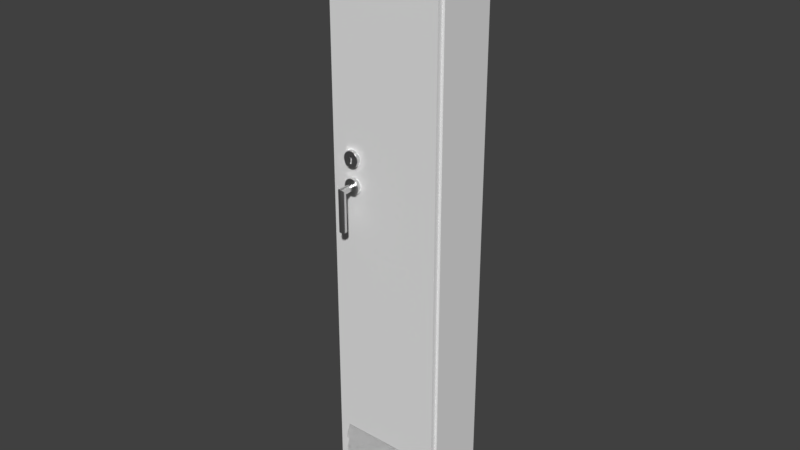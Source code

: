 # Source: locker_x1.blend  (saved by Blender 2.79.0; exported with 4.5.12 LTS)
import bpy
from mathutils import Matrix  # noqa: F401  (used for matrix-valued properties, if any)

bpy.ops.wm.read_factory_settings(use_empty=True)
scene = bpy.context.scene
scene.name = 'Scene'

# ---- collections
col_collection_1 = bpy.data.collections.new('Collection 1'); scene.collection.children.link(col_collection_1)

# ---- materials (node trees are filled in below, after node groups)
mat_material = bpy.data.materials.new('Material')
mat_material.alpha_threshold = 0.0
mat_material.use_transparent_shadow = False
mat_material.roughness = 0.5
mat_material.line_color = (0.0, 0.0, 0.0, 1.0)
mat_matdoorhandle = bpy.data.materials.new('matDoorHandle')
mat_matdoorhandle.alpha_threshold = 0.0
mat_matdoorhandle.use_transparent_shadow = False
mat_matdoorhandle.roughness = 0.5
mat_matdoorhandle_001 = bpy.data.materials.new('matDoorHandle.001')
mat_matdoorhandle_001.alpha_threshold = 0.0
mat_matdoorhandle_001.use_transparent_shadow = False
mat_matdoorhandle_001.roughness = 0.5

# ---- material node trees
mat_matdoorhandle.use_nodes = True; mat_matdoorhandle.node_tree.nodes.clear()
_N = mat_matdoorhandle.node_tree.nodes; _L = mat_matdoorhandle.node_tree.links
n0 = _N.new('ShaderNodeOutputMaterial'); n0.name = 'Material Output'; n0.location = (300, 300)
n1 = _N.new('ShaderNodeBsdfAnisotropic'); n1.name = 'Glossy BSDF'; n1.location = (10, 300)
n1.distribution = 'GGX'
n1.inputs[1].default_value = 0.2815
_L.new(n1.outputs[0], n0.inputs[0])
n0.is_active_output = True
mat_matdoorhandle_001.use_nodes = True; mat_matdoorhandle_001.node_tree.nodes.clear()
_N = mat_matdoorhandle_001.node_tree.nodes; _L = mat_matdoorhandle_001.node_tree.links
n0 = _N.new('ShaderNodeOutputMaterial'); n0.name = 'Material Output'; n0.location = (300, 300)
n1 = _N.new('ShaderNodeBsdfAnisotropic'); n1.name = 'Glossy BSDF'; n1.location = (10, 300)
n1.distribution = 'GGX'
n1.inputs[1].default_value = 0.2815
_L.new(n1.outputs[0], n0.inputs[0])
n0.is_active_output = True

# ---- world
world_world = bpy.data.worlds.new('World'); scene.world = world_world
world_world.color = (0.05088, 0.05088, 0.05088)
world_world.use_sun_shadow = False
world_world.sun_shadow_jitter_overblur = 0.0
world_world.cycles.sampling_method = 'MANUAL'

# ---- meshes
me_plane_010 = bpy.data.meshes.new('Plane.010')
me_plane_010.from_pydata([(-1.0, -1.0, 0.0), (1.0, -1.0, 0.0), (-1.0, 1.0, 0.0), (1.0, 1.0, 0.0), (-1.0, -1.0, 0.0), (1.0, -1.0, 0.0), (-1.0, 1.0, 0.0), (1.0, 1.0, 0.0), (-1.0, -1.0, 0.0), (1.0, -1.0, 0.0), (-1.0, 1.0, 0.0), (1.0, 1.0, 0.0), (-1.0, -1.0, 0.0), (1.0, -1.0, 0.0), (-1.0, 1.0, 0.0), (1.0, 1.0, 0.0), (-1.0, -1.0, 0.0), (1.0, -1.0, 0.0), (-1.0, 1.0, 0.0), (1.0, 1.0, 0.0), (-1.0, -1.0, 0.0), (1.0, -1.0, 0.0), (-1.0, 1.0, 0.0), (1.0, 1.0, 0.0), (-1.0, -1.0, 0.0), (1.0, -1.0, 0.0), (-1.0, 1.0, 0.0), (1.0, 1.0, 0.0), (-1.0, -1.0, 0.0), (1.0, -1.0, 0.0), (-1.0, 1.0, 0.0), (1.0, 1.0, 0.0), (-1.0, -1.0, 0.0), (1.0, -1.0, 0.0), (-1.0, 1.0, 0.0), (1.0, 1.0, 0.0), (-1.0, -1.0, 0.0), (1.0, -1.0, 0.0), (-1.0, 1.0, 0.0), (1.0, 1.0, 0.0), (-1.0, -1.0, 0.0), (1.0, -1.0, 0.0), (-1.0, 1.0, 0.0), (1.0, 1.0, 0.0), (-1.0, -1.0, 0.0), (1.0, -1.0, 0.0), (-1.0, 1.0, 0.0), (1.0, 1.0, 0.0), (-1.0, -1.0, 0.0), (1.0, -1.0, 0.0), (-1.0, 1.0, 0.0), (1.0, 1.0, 0.0), (-1.0, -1.0, 0.0), (1.0, -1.0, 0.0), (-1.0, 1.0, 0.0), (1.0, 1.0, 0.0), (-1.0, -1.0, 0.0), (1.0, -1.0, 0.0), (-1.0, 1.0, 0.0), (1.0, 1.0, 0.0), (-1.0, -1.0, 0.0), (1.0, -1.0, 0.0), (-1.0, 1.0, 0.0), (1.0, 1.0, 0.0), (-1.0, -1.551, -0.1077), (1.0, -1.551, -0.1077), (-1.0, 0.4489, -0.1077), (1.0, 0.4489, -0.1077), (-1.0, -1.551, -0.1077), (1.0, -1.551, -0.1077), (-1.0, 0.4489, -0.1077), (1.0, 0.4489, -0.1077), (-1.0, -1.551, -0.1077), (1.0, -1.551, -0.1077), (-1.0, 0.4489, -0.1077), (1.0, 0.4489, -0.1077), (-1.0, -1.551, -0.1077), (1.0, -1.551, -0.1077), (-1.0, 0.4489, -0.1077), (1.0, 0.4489, -0.1077), (-1.0, -1.551, -0.1077), (1.0, -1.551, -0.1077), (-1.0, 0.4489, -0.1077), (1.0, 0.4489, -0.1077), (-1.0, -1.551, -0.1077), (1.0, -1.551, -0.1077), (-1.0, 0.4489, -0.1077), (1.0, 0.4489, -0.1077), (-1.0, -1.551, -0.1077), (1.0, -1.551, -0.1077), (-1.0, 0.4489, -0.1077), (1.0, 0.4489, -0.1077), (-1.0, -1.551, -0.1077), (1.0, -1.551, -0.1077), (-1.0, 0.4489, -0.1077), (1.0, 0.4489, -0.1077), (-1.0, 1.508, 0.4904), (1.0, 1.508, 0.4904), (-1.0, 3.508, 0.4904), (1.0, 3.508, 0.4904), (-1.0, 1.508, 0.4904), (1.0, 1.508, 0.4904), (-1.0, 3.508, 0.4904), (1.0, 3.508, 0.4904), (-1.0, 1.508, 0.4904), (1.0, 1.508, 0.4904), (-1.0, 3.508, 0.4904), (1.0, 3.508, 0.4904), (-1.0, 1.508, 0.4904), (1.0, 1.508, 0.4904), (-1.0, 3.508, 0.4904), (1.0, 3.508, 0.4904), (-1.0, 1.508, 0.4904), (1.0, 1.508, 0.4904), (-1.0, 3.508, 0.4904), (1.0, 3.508, 0.4904), (-1.0, 1.508, 0.4904), (1.0, 1.508, 0.4904), (-1.0, 3.508, 0.4904), (1.0, 3.508, 0.4904), (-1.0, 1.508, 0.4904), (1.0, 1.508, 0.4904), (-1.0, 3.508, 0.4904), (1.0, 3.508, 0.4904), (-1.0, 1.508, 0.4904), (1.0, 1.508, 0.4904), (-1.0, 3.508, 0.4904), (1.0, 3.508, 0.4904), (-1.0, 1.508, 0.4904), (1.0, 1.508, 0.4904), (-1.0, 3.508, 0.4904), (1.0, 3.508, 0.4904), (-1.0, 1.508, 0.4904), (1.0, 1.508, 0.4904), (-1.0, 3.508, 0.4904), (1.0, 3.508, 0.4904), (-1.0, 1.508, 0.4904), (1.0, 1.508, 0.4904), (-1.0, 3.508, 0.4904), (1.0, 3.508, 0.4904), (-1.0, 1.508, 0.4904), (1.0, 1.508, 0.4904), (-1.0, 3.508, 0.4904), (1.0, 3.508, 0.4904), (-1.0, 1.508, 0.4904), (1.0, 1.508, 0.4904), (-1.0, 3.508, 0.4904), (1.0, 3.508, 0.4904), (-1.0, 1.508, 0.4904), (1.0, 1.508, 0.4904), (-1.0, 3.508, 0.4904), (1.0, 3.508, 0.4904), (-1.0, 1.508, 0.4904), (1.0, 1.508, 0.4904), (-1.0, 3.508, 0.4904), (1.0, 3.508, 0.4904), (-1.0, 1.508, 0.4904), (1.0, 1.508, 0.4904), (-1.0, 3.508, 0.4904), (1.0, 3.508, 0.4904), (-1.0, 0.9574, 0.3827), (1.0, 0.9574, 0.3827), (-1.0, 2.957, 0.3827), (1.0, 2.957, 0.3827), (-1.0, 0.9574, 0.3827), (1.0, 0.9574, 0.3827), (-1.0, 2.957, 0.3827), (1.0, 2.957, 0.3827), (-1.0, 0.9574, 0.3827), (1.0, 0.9574, 0.3827), (-1.0, 2.957, 0.3827), (1.0, 2.957, 0.3827), (-1.0, 0.9574, 0.3827), (1.0, 0.9574, 0.3827), (-1.0, 2.957, 0.3827), (1.0, 2.957, 0.3827), (-1.0, 0.9574, 0.3827), (1.0, 0.9574, 0.3827), (-1.0, 2.957, 0.3827), (1.0, 2.957, 0.3827), (-1.0, 0.9574, 0.3827), (1.0, 0.9574, 0.3827), (-1.0, 2.957, 0.3827), (1.0, 2.957, 0.3827), (-1.0, 0.9574, 0.3827), (1.0, 0.9574, 0.3827), (-1.0, 2.957, 0.3827), (1.0, 2.957, 0.3827), (-1.0, 0.9574, 0.3827), (1.0, 0.9574, 0.3827), (-1.0, 2.957, 0.3827), (1.0, 2.957, 0.3827), (-1.0, 4.055, 0.9883), (1.0, 4.055, 0.9883), (-1.0, 6.055, 0.9883), (1.0, 6.055, 0.9883), (-1.0, 4.055, 0.9883), (1.0, 4.055, 0.9883), (-1.0, 6.055, 0.9883), (1.0, 6.055, 0.9883), (-1.0, 4.055, 0.9883), (1.0, 4.055, 0.9883), (-1.0, 6.055, 0.9883), (1.0, 6.055, 0.9883), (-1.0, 4.055, 0.9883), (1.0, 4.055, 0.9883), (-1.0, 6.055, 0.9883), (1.0, 6.055, 0.9883), (-1.0, 4.055, 0.9883), (1.0, 4.055, 0.9883), (-1.0, 6.055, 0.9883), (1.0, 6.055, 0.9883), (-1.0, 4.055, 0.9883), (1.0, 4.055, 0.9883), (-1.0, 6.055, 0.9883), (1.0, 6.055, 0.9883), (-1.0, 4.055, 0.9883), (1.0, 4.055, 0.9883), (-1.0, 6.055, 0.9883), (1.0, 6.055, 0.9883), (-1.0, 4.055, 0.9883), (1.0, 4.055, 0.9883), (-1.0, 6.055, 0.9883), (1.0, 6.055, 0.9883), (-1.0, 3.504, 0.8805), (1.0, 3.504, 0.8805), (-1.0, 5.504, 0.8805), (1.0, 5.504, 0.8805), (-1.0, 3.504, 0.8805), (1.0, 3.504, 0.8805), (-1.0, 5.504, 0.8805), (1.0, 5.504, 0.8805), (-1.0, 3.504, 0.8805), (1.0, 3.504, 0.8805), (-1.0, 5.504, 0.8805), (1.0, 5.504, 0.8805), (-1.0, 3.504, 0.8805), (1.0, 3.504, 0.8805), (-1.0, 5.504, 0.8805), (1.0, 5.504, 0.8805), (-1.0, 3.504, 0.8805), (1.0, 3.504, 0.8805), (-1.0, 5.504, 0.8805), (1.0, 5.504, 0.8805), (-1.0, 3.504, 0.8805), (1.0, 3.504, 0.8805), (-1.0, 5.504, 0.8805), (1.0, 5.504, 0.8805), (-1.0, 3.504, 0.8805), (1.0, 3.504, 0.8805), (-1.0, 5.504, 0.8805), (1.0, 5.504, 0.8805), (-1.0, 3.504, 0.8805), (1.0, 3.504, 0.8805), (-1.0, 5.504, 0.8805), (1.0, 5.504, 0.8805)], [], [(0, 2, 3, 1), (4, 5, 7, 6), (3, 2, 6, 7), (0, 1, 5, 4), (1, 3, 7, 5), (2, 0, 4, 6), (8, 10, 11, 9), (12, 13, 15, 14), (11, 10, 14, 15), (8, 9, 13, 12), (9, 11, 15, 13), (10, 8, 12, 14), (16, 18, 19, 17), (20, 21, 23, 22), (19, 18, 22, 23), (16, 17, 21, 20), (17, 19, 23, 21), (18, 16, 20, 22), (24, 25, 27, 26), (28, 30, 31, 29), (27, 31, 30, 26), (24, 28, 29, 25), (25, 29, 31, 27), (26, 30, 28, 24), (32, 34, 35, 33), (36, 37, 39, 38), (35, 34, 38, 39), (32, 33, 37, 36), (33, 35, 39, 37), (34, 32, 36, 38), (40, 42, 43, 41), (44, 45, 47, 46), (43, 42, 46, 47), (40, 41, 45, 44), (41, 43, 47, 45), (42, 40, 44, 46), (48, 50, 51, 49), (52, 53, 55, 54), (51, 50, 54, 55), (48, 49, 53, 52), (49, 51, 55, 53), (50, 48, 52, 54), (56, 57, 59, 58), (60, 62, 63, 61), (59, 63, 62, 58), (56, 60, 61, 57), (57, 61, 63, 59), (58, 62, 60, 56), (64, 65, 67, 66), (68, 70, 71, 69), (67, 71, 70, 66), (64, 68, 69, 65), (65, 69, 71, 67), (66, 70, 68, 64), (72, 73, 75, 74), (76, 78, 79, 77), (75, 79, 78, 74), (72, 76, 77, 73), (73, 77, 79, 75), (74, 78, 76, 72), (80, 81, 83, 82), (84, 86, 87, 85), (83, 87, 86, 82), (80, 84, 85, 81), (81, 85, 87, 83), (82, 86, 84, 80), (88, 90, 91, 89), (92, 93, 95, 94), (91, 90, 94, 95), (88, 89, 93, 92), (89, 91, 95, 93), (90, 88, 92, 94), (96, 98, 99, 97), (100, 101, 103, 102), (99, 98, 102, 103), (96, 97, 101, 100), (97, 99, 103, 101), (98, 96, 100, 102), (104, 106, 107, 105), (108, 109, 111, 110), (107, 106, 110, 111), (104, 105, 109, 108), (105, 107, 111, 109), (106, 104, 108, 110), (112, 114, 115, 113), (116, 117, 119, 118), (115, 114, 118, 119), (112, 113, 117, 116), (113, 115, 119, 117), (114, 112, 116, 118), (120, 121, 123, 122), (124, 126, 127, 125), (123, 127, 126, 122), (120, 124, 125, 121), (121, 125, 127, 123), (122, 126, 124, 120), (128, 130, 131, 129), (132, 133, 135, 134), (131, 130, 134, 135), (128, 129, 133, 132), (129, 131, 135, 133), (130, 128, 132, 134), (136, 138, 139, 137), (140, 141, 143, 142), (139, 138, 142, 143), (136, 137, 141, 140), (137, 139, 143, 141), (138, 136, 140, 142), (144, 146, 147, 145), (148, 149, 151, 150), (147, 146, 150, 151), (144, 145, 149, 148), (145, 147, 151, 149), (146, 144, 148, 150), (152, 153, 155, 154), (156, 158, 159, 157), (155, 159, 158, 154), (152, 156, 157, 153), (153, 157, 159, 155), (154, 158, 156, 152), (160, 161, 163, 162), (164, 166, 167, 165), (163, 167, 166, 162), (160, 164, 165, 161), (161, 165, 167, 163), (162, 166, 164, 160), (168, 169, 171, 170), (172, 174, 175, 173), (171, 175, 174, 170), (168, 172, 173, 169), (169, 173, 175, 171), (170, 174, 172, 168), (176, 177, 179, 178), (180, 182, 183, 181), (179, 183, 182, 178), (176, 180, 181, 177), (177, 181, 183, 179), (178, 182, 180, 176), (184, 186, 187, 185), (188, 189, 191, 190), (187, 186, 190, 191), (184, 185, 189, 188), (185, 187, 191, 189), (186, 184, 188, 190), (192, 194, 195, 193), (196, 197, 199, 198), (195, 194, 198, 199), (192, 193, 197, 196), (193, 195, 199, 197), (194, 192, 196, 198), (200, 202, 203, 201), (204, 205, 207, 206), (203, 202, 206, 207), (200, 201, 205, 204), (201, 203, 207, 205), (202, 200, 204, 206), (208, 210, 211, 209), (212, 213, 215, 214), (211, 210, 214, 215), (208, 209, 213, 212), (209, 211, 215, 213), (210, 208, 212, 214), (216, 217, 219, 218), (220, 222, 223, 221), (219, 223, 222, 218), (216, 220, 221, 217), (217, 221, 223, 219), (218, 222, 220, 216), (224, 225, 227, 226), (228, 230, 231, 229), (227, 231, 230, 226), (224, 228, 229, 225), (225, 229, 231, 227), (226, 230, 228, 224), (232, 233, 235, 234), (236, 238, 239, 237), (235, 239, 238, 234), (232, 236, 237, 233), (233, 237, 239, 235), (234, 238, 236, 232), (240, 241, 243, 242), (244, 246, 247, 245), (243, 247, 246, 242), (240, 244, 245, 241), (241, 245, 247, 243), (242, 246, 244, 240), (248, 250, 251, 249), (252, 253, 255, 254), (251, 250, 254, 255), (248, 249, 253, 252), (249, 251, 255, 253), (250, 248, 252, 254)])
me_plane_010.use_remesh_preserve_volume = False
me_plane_010.use_remesh_preserve_attributes = False
me_plane_010.use_mirror_vertex_groups = False
me_plane_010.update()
me_plane_009 = bpy.data.meshes.new('Plane.009')
me_plane_009.from_pydata([(-1.0, -1.0, 0.0), (1.0, -1.0, 0.0), (-1.0, 1.0, 0.0), (1.0, 1.0, 0.0), (-1.0, -1.0, 0.0), (1.0, -1.0, 0.0), (-1.0, 1.0, 0.0), (1.0, 1.0, 0.0), (-1.0, -1.0, 0.0), (1.0, -1.0, 0.0), (-1.0, 1.0, 0.0), (1.0, 1.0, 0.0), (-1.0, -1.0, 0.0), (1.0, -1.0, 0.0), (-1.0, 1.0, 0.0), (1.0, 1.0, 0.0), (-1.0, -1.0, 0.0), (1.0, -1.0, 0.0), (-1.0, 1.0, 0.0), (1.0, 1.0, 0.0), (-1.0, -1.0, 0.0), (1.0, -1.0, 0.0), (-1.0, 1.0, 0.0), (1.0, 1.0, 0.0), (-1.0, -1.0, 0.0), (1.0, -1.0, 0.0), (-1.0, 1.0, 0.0), (1.0, 1.0, 0.0), (-1.0, -1.0, 0.0), (1.0, -1.0, 0.0), (-1.0, 1.0, 0.0), (1.0, 1.0, 0.0), (-1.0, -1.0, 0.0), (1.0, -1.0, 0.0), (-1.0, 1.0, 0.0), (1.0, 1.0, 0.0), (-1.0, -1.0, 0.0), (1.0, -1.0, 0.0), (-1.0, 1.0, 0.0), (1.0, 1.0, 0.0), (-1.0, -1.0, 0.0), (1.0, -1.0, 0.0), (-1.0, 1.0, 0.0), (1.0, 1.0, 0.0), (-1.0, -1.0, 0.0), (1.0, -1.0, 0.0), (-1.0, 1.0, 0.0), (1.0, 1.0, 0.0), (-1.0, -1.0, 0.0), (1.0, -1.0, 0.0), (-1.0, 1.0, 0.0), (1.0, 1.0, 0.0), (-1.0, -1.0, 0.0), (1.0, -1.0, 0.0), (-1.0, 1.0, 0.0), (1.0, 1.0, 0.0), (-1.0, -1.0, 0.0), (1.0, -1.0, 0.0), (-1.0, 1.0, 0.0), (1.0, 1.0, 0.0), (-1.0, -1.0, 0.0), (1.0, -1.0, 0.0), (-1.0, 1.0, 0.0), (1.0, 1.0, 0.0), (-1.0, -1.551, -0.1077), (1.0, -1.551, -0.1077), (-1.0, 0.4489, -0.1077), (1.0, 0.4489, -0.1077), (-1.0, -1.551, -0.1077), (1.0, -1.551, -0.1077), (-1.0, 0.4489, -0.1077), (1.0, 0.4489, -0.1077), (-1.0, -1.551, -0.1077), (1.0, -1.551, -0.1077), (-1.0, 0.4489, -0.1077), (1.0, 0.4489, -0.1077), (-1.0, -1.551, -0.1077), (1.0, -1.551, -0.1077), (-1.0, 0.4489, -0.1077), (1.0, 0.4489, -0.1077), (-1.0, -1.551, -0.1077), (1.0, -1.551, -0.1077), (-1.0, 0.4489, -0.1077), (1.0, 0.4489, -0.1077), (-1.0, -1.551, -0.1077), (1.0, -1.551, -0.1077), (-1.0, 0.4489, -0.1077), (1.0, 0.4489, -0.1077), (-1.0, -1.551, -0.1077), (1.0, -1.551, -0.1077), (-1.0, 0.4489, -0.1077), (1.0, 0.4489, -0.1077), (-1.0, -1.551, -0.1077), (1.0, -1.551, -0.1077), (-1.0, 0.4489, -0.1077), (1.0, 0.4489, -0.1077), (-1.0, 1.508, 0.4904), (1.0, 1.508, 0.4904), (-1.0, 3.508, 0.4904), (1.0, 3.508, 0.4904), (-1.0, 1.508, 0.4904), (1.0, 1.508, 0.4904), (-1.0, 3.508, 0.4904), (1.0, 3.508, 0.4904), (-1.0, 1.508, 0.4904), (1.0, 1.508, 0.4904), (-1.0, 3.508, 0.4904), (1.0, 3.508, 0.4904), (-1.0, 1.508, 0.4904), (1.0, 1.508, 0.4904), (-1.0, 3.508, 0.4904), (1.0, 3.508, 0.4904), (-1.0, 1.508, 0.4904), (1.0, 1.508, 0.4904), (-1.0, 3.508, 0.4904), (1.0, 3.508, 0.4904), (-1.0, 1.508, 0.4904), (1.0, 1.508, 0.4904), (-1.0, 3.508, 0.4904), (1.0, 3.508, 0.4904), (-1.0, 1.508, 0.4904), (1.0, 1.508, 0.4904), (-1.0, 3.508, 0.4904), (1.0, 3.508, 0.4904), (-1.0, 1.508, 0.4904), (1.0, 1.508, 0.4904), (-1.0, 3.508, 0.4904), (1.0, 3.508, 0.4904), (-1.0, 1.508, 0.4904), (1.0, 1.508, 0.4904), (-1.0, 3.508, 0.4904), (1.0, 3.508, 0.4904), (-1.0, 1.508, 0.4904), (1.0, 1.508, 0.4904), (-1.0, 3.508, 0.4904), (1.0, 3.508, 0.4904), (-1.0, 1.508, 0.4904), (1.0, 1.508, 0.4904), (-1.0, 3.508, 0.4904), (1.0, 3.508, 0.4904), (-1.0, 1.508, 0.4904), (1.0, 1.508, 0.4904), (-1.0, 3.508, 0.4904), (1.0, 3.508, 0.4904), (-1.0, 1.508, 0.4904), (1.0, 1.508, 0.4904), (-1.0, 3.508, 0.4904), (1.0, 3.508, 0.4904), (-1.0, 1.508, 0.4904), (1.0, 1.508, 0.4904), (-1.0, 3.508, 0.4904), (1.0, 3.508, 0.4904), (-1.0, 1.508, 0.4904), (1.0, 1.508, 0.4904), (-1.0, 3.508, 0.4904), (1.0, 3.508, 0.4904), (-1.0, 1.508, 0.4904), (1.0, 1.508, 0.4904), (-1.0, 3.508, 0.4904), (1.0, 3.508, 0.4904), (-1.0, 0.9574, 0.3827), (1.0, 0.9574, 0.3827), (-1.0, 2.957, 0.3827), (1.0, 2.957, 0.3827), (-1.0, 0.9574, 0.3827), (1.0, 0.9574, 0.3827), (-1.0, 2.957, 0.3827), (1.0, 2.957, 0.3827), (-1.0, 0.9574, 0.3827), (1.0, 0.9574, 0.3827), (-1.0, 2.957, 0.3827), (1.0, 2.957, 0.3827), (-1.0, 0.9574, 0.3827), (1.0, 0.9574, 0.3827), (-1.0, 2.957, 0.3827), (1.0, 2.957, 0.3827), (-1.0, 0.9574, 0.3827), (1.0, 0.9574, 0.3827), (-1.0, 2.957, 0.3827), (1.0, 2.957, 0.3827), (-1.0, 0.9574, 0.3827), (1.0, 0.9574, 0.3827), (-1.0, 2.957, 0.3827), (1.0, 2.957, 0.3827), (-1.0, 0.9574, 0.3827), (1.0, 0.9574, 0.3827), (-1.0, 2.957, 0.3827), (1.0, 2.957, 0.3827), (-1.0, 0.9574, 0.3827), (1.0, 0.9574, 0.3827), (-1.0, 2.957, 0.3827), (1.0, 2.957, 0.3827), (-1.0, 4.055, 0.9883), (1.0, 4.055, 0.9883), (-1.0, 6.055, 0.9883), (1.0, 6.055, 0.9883), (-1.0, 4.055, 0.9883), (1.0, 4.055, 0.9883), (-1.0, 6.055, 0.9883), (1.0, 6.055, 0.9883), (-1.0, 4.055, 0.9883), (1.0, 4.055, 0.9883), (-1.0, 6.055, 0.9883), (1.0, 6.055, 0.9883), (-1.0, 4.055, 0.9883), (1.0, 4.055, 0.9883), (-1.0, 6.055, 0.9883), (1.0, 6.055, 0.9883), (-1.0, 4.055, 0.9883), (1.0, 4.055, 0.9883), (-1.0, 6.055, 0.9883), (1.0, 6.055, 0.9883), (-1.0, 4.055, 0.9883), (1.0, 4.055, 0.9883), (-1.0, 6.055, 0.9883), (1.0, 6.055, 0.9883), (-1.0, 4.055, 0.9883), (1.0, 4.055, 0.9883), (-1.0, 6.055, 0.9883), (1.0, 6.055, 0.9883), (-1.0, 4.055, 0.9883), (1.0, 4.055, 0.9883), (-1.0, 6.055, 0.9883), (1.0, 6.055, 0.9883), (-1.0, 3.504, 0.8805), (1.0, 3.504, 0.8805), (-1.0, 5.504, 0.8805), (1.0, 5.504, 0.8805), (-1.0, 3.504, 0.8805), (1.0, 3.504, 0.8805), (-1.0, 5.504, 0.8805), (1.0, 5.504, 0.8805), (-1.0, 3.504, 0.8805), (1.0, 3.504, 0.8805), (-1.0, 5.504, 0.8805), (1.0, 5.504, 0.8805), (-1.0, 3.504, 0.8805), (1.0, 3.504, 0.8805), (-1.0, 5.504, 0.8805), (1.0, 5.504, 0.8805), (-1.0, 3.504, 0.8805), (1.0, 3.504, 0.8805), (-1.0, 5.504, 0.8805), (1.0, 5.504, 0.8805), (-1.0, 3.504, 0.8805), (1.0, 3.504, 0.8805), (-1.0, 5.504, 0.8805), (1.0, 5.504, 0.8805), (-1.0, 3.504, 0.8805), (1.0, 3.504, 0.8805), (-1.0, 5.504, 0.8805), (1.0, 5.504, 0.8805), (-1.0, 3.504, 0.8805), (1.0, 3.504, 0.8805), (-1.0, 5.504, 0.8805), (1.0, 5.504, 0.8805)], [], [(0, 2, 3, 1), (4, 5, 7, 6), (3, 2, 6, 7), (0, 1, 5, 4), (1, 3, 7, 5), (2, 0, 4, 6), (8, 10, 11, 9), (12, 13, 15, 14), (11, 10, 14, 15), (8, 9, 13, 12), (9, 11, 15, 13), (10, 8, 12, 14), (16, 18, 19, 17), (20, 21, 23, 22), (19, 18, 22, 23), (16, 17, 21, 20), (17, 19, 23, 21), (18, 16, 20, 22), (24, 25, 27, 26), (28, 30, 31, 29), (27, 31, 30, 26), (24, 28, 29, 25), (25, 29, 31, 27), (26, 30, 28, 24), (32, 34, 35, 33), (36, 37, 39, 38), (35, 34, 38, 39), (32, 33, 37, 36), (33, 35, 39, 37), (34, 32, 36, 38), (40, 42, 43, 41), (44, 45, 47, 46), (43, 42, 46, 47), (40, 41, 45, 44), (41, 43, 47, 45), (42, 40, 44, 46), (48, 50, 51, 49), (52, 53, 55, 54), (51, 50, 54, 55), (48, 49, 53, 52), (49, 51, 55, 53), (50, 48, 52, 54), (56, 57, 59, 58), (60, 62, 63, 61), (59, 63, 62, 58), (56, 60, 61, 57), (57, 61, 63, 59), (58, 62, 60, 56), (64, 65, 67, 66), (68, 70, 71, 69), (67, 71, 70, 66), (64, 68, 69, 65), (65, 69, 71, 67), (66, 70, 68, 64), (72, 73, 75, 74), (76, 78, 79, 77), (75, 79, 78, 74), (72, 76, 77, 73), (73, 77, 79, 75), (74, 78, 76, 72), (80, 81, 83, 82), (84, 86, 87, 85), (83, 87, 86, 82), (80, 84, 85, 81), (81, 85, 87, 83), (82, 86, 84, 80), (88, 90, 91, 89), (92, 93, 95, 94), (91, 90, 94, 95), (88, 89, 93, 92), (89, 91, 95, 93), (90, 88, 92, 94), (96, 98, 99, 97), (100, 101, 103, 102), (99, 98, 102, 103), (96, 97, 101, 100), (97, 99, 103, 101), (98, 96, 100, 102), (104, 106, 107, 105), (108, 109, 111, 110), (107, 106, 110, 111), (104, 105, 109, 108), (105, 107, 111, 109), (106, 104, 108, 110), (112, 114, 115, 113), (116, 117, 119, 118), (115, 114, 118, 119), (112, 113, 117, 116), (113, 115, 119, 117), (114, 112, 116, 118), (120, 121, 123, 122), (124, 126, 127, 125), (123, 127, 126, 122), (120, 124, 125, 121), (121, 125, 127, 123), (122, 126, 124, 120), (128, 130, 131, 129), (132, 133, 135, 134), (131, 130, 134, 135), (128, 129, 133, 132), (129, 131, 135, 133), (130, 128, 132, 134), (136, 138, 139, 137), (140, 141, 143, 142), (139, 138, 142, 143), (136, 137, 141, 140), (137, 139, 143, 141), (138, 136, 140, 142), (144, 146, 147, 145), (148, 149, 151, 150), (147, 146, 150, 151), (144, 145, 149, 148), (145, 147, 151, 149), (146, 144, 148, 150), (152, 153, 155, 154), (156, 158, 159, 157), (155, 159, 158, 154), (152, 156, 157, 153), (153, 157, 159, 155), (154, 158, 156, 152), (160, 161, 163, 162), (164, 166, 167, 165), (163, 167, 166, 162), (160, 164, 165, 161), (161, 165, 167, 163), (162, 166, 164, 160), (168, 169, 171, 170), (172, 174, 175, 173), (171, 175, 174, 170), (168, 172, 173, 169), (169, 173, 175, 171), (170, 174, 172, 168), (176, 177, 179, 178), (180, 182, 183, 181), (179, 183, 182, 178), (176, 180, 181, 177), (177, 181, 183, 179), (178, 182, 180, 176), (184, 186, 187, 185), (188, 189, 191, 190), (187, 186, 190, 191), (184, 185, 189, 188), (185, 187, 191, 189), (186, 184, 188, 190), (192, 194, 195, 193), (196, 197, 199, 198), (195, 194, 198, 199), (192, 193, 197, 196), (193, 195, 199, 197), (194, 192, 196, 198), (200, 202, 203, 201), (204, 205, 207, 206), (203, 202, 206, 207), (200, 201, 205, 204), (201, 203, 207, 205), (202, 200, 204, 206), (208, 210, 211, 209), (212, 213, 215, 214), (211, 210, 214, 215), (208, 209, 213, 212), (209, 211, 215, 213), (210, 208, 212, 214), (216, 217, 219, 218), (220, 222, 223, 221), (219, 223, 222, 218), (216, 220, 221, 217), (217, 221, 223, 219), (218, 222, 220, 216), (224, 225, 227, 226), (228, 230, 231, 229), (227, 231, 230, 226), (224, 228, 229, 225), (225, 229, 231, 227), (226, 230, 228, 224), (232, 233, 235, 234), (236, 238, 239, 237), (235, 239, 238, 234), (232, 236, 237, 233), (233, 237, 239, 235), (234, 238, 236, 232), (240, 241, 243, 242), (244, 246, 247, 245), (243, 247, 246, 242), (240, 244, 245, 241), (241, 245, 247, 243), (242, 246, 244, 240), (248, 250, 251, 249), (252, 253, 255, 254), (251, 250, 254, 255), (248, 249, 253, 252), (249, 251, 255, 253), (250, 248, 252, 254)])
me_plane_009.use_remesh_preserve_volume = False
me_plane_009.use_remesh_preserve_attributes = False
me_plane_009.use_mirror_vertex_groups = False
me_plane_009.update()
me_cube = bpy.data.meshes.new('Cube')
me_cube.from_pydata([(1.0, 1.0, -1.0), (1.0, -1.0, -1.0), (-1.0, -1.0, -1.0), (-1.0, 1.0, -1.0), (1.0, 1.0, 1.0), (1.0, -1.0, 1.0), (-1.0, -1.0, 1.0), (-1.0, 1.0, 1.0), (0.9575, -1.001, -0.9877), (-0.9575, -1.001, -0.9877), (0.9575, -1.001, 0.9877), (-0.9575, -1.001, 0.9877), (0.9575, -1.174, -0.9877), (-0.9575, -1.174, -0.9877), (0.9575, -1.174, 0.9877), (-0.9575, -1.174, 0.9877), (-0.6294, 1.0, -1.0), (-0.6294, -1.0, -1.0), (-0.6294, 1.0, 1.0), (-0.6294, -1.0, 1.0), (-0.6039, -1.001, -0.9877), (-0.6039, -1.001, 0.9877), (-0.6039, -1.174, -0.9877), (-0.6039, -1.174, 0.9877), (-0.5379, 1.0, -1.0), (-0.5379, -1.0, -1.0), (-0.5379, 1.0, 1.0), (-0.5379, -1.0, 1.0), (-0.5226, -1.001, -0.9877), (-0.5226, -1.001, 0.9877), (-0.5226, -1.174, -0.9877), (-0.5226, -1.174, 0.9877), (1.0, 1.0, 0.2314), (1.0, -1.0, 0.2314), (-1.0, -1.0, 0.2314), (-1.0, 1.0, 0.2314), (0.9575, -1.001, 0.2253), (-0.9575, -1.001, 0.2253), (0.9575, -1.174, 0.2253), (-0.9575, -1.174, 0.2253), (-0.6039, -1.174, 0.2253), (-0.6294, 1.0, 0.2314), (-0.5379, 1.0, 0.2314), (-0.5226, -1.174, 0.2253), (-0.6039, -1.174, 0.1964), (-0.5226, -1.174, 0.1964), (1.0, 1.0, 0.1998), (1.0, -1.0, 0.1998), (-1.0, -1.0, 0.1998), (-1.0, 1.0, 0.1998), (0.9575, -1.001, 0.1964), (-0.9575, -1.001, 0.1964), (0.9575, -1.174, 0.1964), (-0.9575, -1.174, 0.1964), (-0.6294, 1.0, 0.1998), (-0.5379, 1.0, 0.1998), (1.0, 1.0, 0.9284), (1.0, -1.0, 0.9284), (-1.0, -1.0, 0.9284), (-1.0, 1.0, 0.9284), (0.9575, -1.001, 0.9192), (-0.9575, -1.001, 0.9192), (0.9575, -1.174, 0.9192), (-0.9575, -1.174, 0.9192), (-0.6294, 1.0, 0.9284), (-0.5379, 1.0, 0.9284), (-0.6039, -1.174, 0.9192), (-0.5226, -1.174, 0.9192), (-0.6039, -1.174, 0.8023), (-0.5226, -1.174, 0.8023), (1.0, 1.0, 0.8135), (1.0, -1.0, 0.8135), (-1.0, -1.0, 0.8135), (-1.0, 1.0, 0.8135), (0.9575, -1.001, 0.8051), (-0.9575, -1.001, 0.8051), (0.9575, -1.174, 0.8051), (-0.9575, -1.174, 0.8051), (-0.6294, 1.0, 0.8135), (-0.5379, 1.0, 0.8135), (0.776, 1.0, -1.0), (0.776, -1.0, -1.0), (0.776, 1.0, 1.0), (0.776, -1.0, 1.0), (0.7421, -1.001, -0.9877), (0.7421, -1.001, 0.9877), (0.7421, -1.174, -0.9877), (0.7421, -1.174, 0.9877), (0.7421, -1.174, 0.2253), (0.776, 1.0, 0.2314), (0.7421, -1.174, 0.1964), (0.776, 1.0, 0.1998), (0.776, 1.0, 0.9284), (0.7421, -1.174, 0.9192), (0.7421, -1.174, 0.8051), (0.776, 1.0, 0.8135), (-0.8158, 1.0, -1.0), (-0.8158, -1.0, -1.0), (-0.8158, 1.0, 1.0), (-0.8158, -1.0, 1.0), (-0.7817, -1.001, -0.9877), (-0.7817, -1.001, 0.9877), (-0.7817, -1.174, -0.9877), (-0.7817, -1.174, 0.9877), (-0.7817, -1.174, 0.2253), (-0.8158, 1.0, 0.2314), (-0.7817, -1.174, 0.1964), (-0.8158, 1.0, 0.1998), (-0.8158, 1.0, 0.9284), (-0.7817, -1.174, 0.9192), (-0.7817, -1.174, 0.8051), (-0.8158, 1.0, 0.8135), (1.0, 1.0, 0.8251), (1.0, -1.0, 0.8251), (-1.0, -1.0, 0.8251), (-1.0, 1.0, 0.8251), (0.9575, -1.001, 0.8163), (-0.9575, -1.001, 0.8163), (0.9575, -1.174, 0.8163), (-0.9575, -1.174, 0.8163), (-0.6294, 1.0, 0.8251), (-0.5379, 1.0, 0.8251), (0.776, 1.0, 0.8251), (0.7421, -1.174, 0.8163), (-0.8158, 1.0, 0.8251), (-0.7817, -1.174, 0.8163), (1.0, 1.0, 0.865), (1.0, -1.0, 0.865), (-1.0, -1.0, 0.865), (-1.0, 1.0, 0.865), (0.9575, -1.001, 0.8561), (-0.9575, -1.001, 0.8561), (0.9575, -1.174, 0.8561), (-0.9575, -1.174, 0.8561), (-0.6294, 1.0, 0.865), (-0.5379, 1.0, 0.865), (0.776, 1.0, 0.865), (-0.8158, 1.0, 0.865), (0.7421, -1.174, 0.8561), (-0.7817, -1.174, 0.8561), (1.0, 1.0, 0.8763), (1.0, -1.0, 0.8763), (-1.0, -1.0, 0.8763), (-1.0, 1.0, 0.8763), (0.9575, -1.001, 0.8673), (-0.9575, -1.001, 0.8673), (0.9575, -1.174, 0.8673), (-0.9575, -1.174, 0.8673), (-0.6294, 1.0, 0.8763), (-0.5379, 1.0, 0.8763), (0.776, 1.0, 0.8763), (-0.8158, 1.0, 0.8763), (0.7421, -1.174, 0.8673), (-0.7817, -1.174, 0.8673), (1.0, 1.0, 0.917), (1.0, -1.0, 0.917), (-1.0, -1.0, 0.917), (-1.0, 1.0, 0.917), (0.9575, -1.001, 0.9079), (-0.9575, -1.001, 0.9079), (0.9575, -1.174, 0.9079), (-0.9575, -1.174, 0.9079), (-0.6294, 1.0, 0.917), (-0.5379, 1.0, 0.917), (0.776, 1.0, 0.917), (-0.8158, 1.0, 0.917), (0.7421, -1.174, 0.9079), (-0.7817, -1.174, 0.9079), (-0.6039, -1.174, -0.7708), (-0.5226, -1.174, -0.7708), (1.0, 1.0, -0.7801), (1.0, -1.0, -0.7801), (-1.0, -1.0, -0.7801), (-1.0, 1.0, -0.7801), (0.9575, -1.001, -0.7708), (-0.9575, -1.001, -0.7708), (0.9575, -1.174, -0.7708), (-0.9575, -1.174, -0.7708), (-0.6294, 1.0, -0.7801), (-0.5379, 1.0, -0.7801), (0.7421, -1.174, -0.7708), (0.776, 1.0, -0.7801), (-0.7817, -1.174, -0.7708), (-0.8158, 1.0, -0.7801), (-0.6039, -1.174, -0.782), (-0.5226, -1.174, -0.782), (0.7421, -1.174, -0.782), (-0.7817, -1.174, -0.782), (1.0, 1.0, -0.7914), (1.0, -1.0, -0.7914), (-1.0, -1.0, -0.7914), (-1.0, 1.0, -0.7914), (0.9575, -1.001, -0.782), (-0.9575, -1.001, -0.782), (0.9575, -1.174, -0.782), (-0.9575, -1.174, -0.782), (-0.6294, 1.0, -0.7914), (-0.5379, 1.0, -0.7914), (0.776, 1.0, -0.7914), (-0.8158, 1.0, -0.7914), (-0.6039, -1.174, -0.8226), (-0.5226, -1.174, -0.8226), (0.7421, -1.174, -0.8226), (-0.7817, -1.174, -0.8226), (1.0, 1.0, -0.8326), (1.0, -1.0, -0.8326), (-1.0, -1.0, -0.8326), (-1.0, 1.0, -0.8326), (0.9575, -1.001, -0.8226), (-0.9575, -1.001, -0.8226), (0.9575, -1.174, -0.8226), (-0.9575, -1.174, -0.8226), (-0.6294, 1.0, -0.8326), (-0.5379, 1.0, -0.8326), (0.776, 1.0, -0.8326), (-0.8158, 1.0, -0.8326), (-0.6039, -1.174, -0.8338), (-0.5226, -1.174, -0.8338), (0.7421, -1.174, -0.8338), (-0.7817, -1.174, -0.8338), (1.0, 1.0, -0.8439), (1.0, -1.0, -0.8439), (-1.0, -1.0, -0.8439), (-1.0, 1.0, -0.8439), (0.9575, -1.001, -0.8338), (-0.9575, -1.001, -0.8338), (0.9575, -1.174, -0.8338), (-0.9575, -1.174, -0.8338), (-0.6294, 1.0, -0.8439), (-0.5379, 1.0, -0.8439), (0.776, 1.0, -0.8439), (-0.8158, 1.0, -0.8439), (-0.6039, -1.174, -0.8736), (-0.5226, -1.174, -0.8736), (0.7421, -1.174, -0.8736), (-0.7817, -1.174, -0.8736), (1.0, 1.0, -0.8843), (1.0, -1.0, -0.8843), (-1.0, -1.0, -0.8843), (-1.0, 1.0, -0.8843), (0.9575, -1.001, -0.8736), (-0.9575, -1.001, -0.8736), (0.9575, -1.174, -0.8736), (-0.9575, -1.174, -0.8736), (-0.6294, 1.0, -0.8843), (-0.5379, 1.0, -0.8843), (0.776, 1.0, -0.8843), (-0.8158, 1.0, -0.8843), (-0.6039, -1.174, -0.8848), (-0.5226, -1.174, -0.8848), (0.7421, -1.174, -0.8848), (-0.7817, -1.174, -0.8848), (1.0, 1.0, -0.8957), (1.0, -1.0, -0.8957), (-1.0, -1.0, -0.8957), (-1.0, 1.0, -0.8957), (0.9575, -1.001, -0.8848), (-0.9575, -1.001, -0.8848), (0.9575, -1.174, -0.8848), (-0.9575, -1.174, -0.8848), (-0.6294, 1.0, -0.8957), (-0.5379, 1.0, -0.8957), (0.776, 1.0, -0.8957), (-0.8158, 1.0, -0.8957)], [], [(96, 97, 2, 3), (98, 7, 6, 99), (56, 4, 5, 57), (81, 1, 8, 84), (58, 6, 7, 59), (263, 96, 3, 255), (60, 10, 14, 62), (99, 6, 11, 101), (254, 2, 9, 257), (57, 5, 10, 60), (109, 103, 15, 63), (257, 9, 13, 259), (84, 8, 12, 86), (101, 11, 15, 103), (29, 21, 23, 31), (100, 20, 22, 102), (67, 31, 23, 66), (27, 19, 21, 29), (261, 24, 16, 260), (97, 17, 20, 100), (26, 18, 19, 27), (24, 25, 17, 16), (80, 81, 25, 24), (82, 26, 27, 83), (262, 80, 24, 261), (83, 27, 29, 85), (93, 87, 31, 67), (85, 29, 31, 87), (20, 28, 30, 22), (17, 25, 28, 20), (90, 88, 43, 45), (95, 89, 42, 79), (79, 42, 41, 78), (75, 37, 39, 77), (106, 104, 39, 53), (47, 33, 36, 50), (72, 34, 37, 75), (50, 36, 38, 52), (111, 105, 35, 73), (48, 34, 35, 49), (46, 32, 33, 47), (170, 46, 47, 171), (172, 48, 49, 173), (174, 50, 52, 176), (171, 47, 50, 174), (182, 106, 53, 177), (169, 45, 44, 168), (180, 90, 45, 169), (89, 91, 55, 42), (42, 55, 54, 41), (37, 51, 53, 39), (34, 48, 51, 37), (105, 107, 49, 35), (98, 108, 59, 7), (6, 58, 61, 11), (11, 61, 63, 15), (26, 65, 64, 18), (82, 92, 65, 26), (167, 109, 63, 161), (155, 57, 60, 158), (158, 60, 62, 160), (156, 58, 59, 157), (154, 56, 57, 155), (32, 70, 71, 33), (34, 72, 73, 35), (36, 74, 76, 38), (33, 71, 74, 36), (104, 110, 77, 39), (43, 69, 68, 40), (88, 94, 69, 43), (124, 111, 73, 115), (114, 72, 75, 117), (117, 75, 77, 119), (121, 79, 78, 120), (122, 95, 79, 121), (112, 70, 95, 122), (38, 76, 94, 88), (160, 62, 93, 166), (4, 56, 92, 82), (32, 46, 91, 89), (176, 52, 90, 180), (70, 32, 89, 95), (52, 38, 88, 90), (10, 85, 87, 14), (62, 14, 87, 93), (5, 83, 85, 10), (252, 0, 80, 262), (4, 82, 83, 5), (0, 1, 81, 80), (28, 84, 86, 30), (25, 81, 84, 28), (120, 78, 111, 124), (40, 68, 110, 104), (18, 64, 108, 98), (41, 54, 107, 105), (168, 44, 106, 182), (78, 41, 105, 111), (44, 40, 104, 106), (2, 97, 100, 9), (9, 100, 102, 13), (21, 101, 103, 23), (66, 23, 103, 109), (19, 99, 101, 21), (260, 16, 96, 263), (18, 98, 99, 19), (16, 17, 97, 96), (134, 120, 124, 137), (76, 118, 123, 94), (126, 112, 122, 136), (136, 122, 121, 135), (135, 121, 120, 134), (131, 117, 119, 133), (128, 114, 117, 131), (137, 124, 115, 129), (70, 112, 113, 71), (72, 114, 115, 73), (74, 116, 118, 76), (71, 113, 116, 74), (110, 125, 119, 77), (151, 137, 129, 143), (142, 128, 131, 145), (145, 131, 133, 147), (149, 135, 134, 148), (150, 136, 135, 149), (140, 126, 136, 150), (148, 134, 137, 151), (118, 132, 138, 123), (112, 126, 127, 113), (114, 128, 129, 115), (116, 130, 132, 118), (113, 127, 130, 116), (125, 139, 133, 119), (123, 138, 139, 125), (162, 148, 151, 165), (154, 140, 150, 164), (164, 150, 149, 163), (163, 149, 148, 162), (159, 145, 147, 161), (156, 142, 145, 159), (165, 151, 143, 157), (132, 146, 152, 138), (126, 140, 141, 127), (128, 142, 143, 129), (130, 144, 146, 132), (127, 141, 144, 130), (139, 153, 147, 133), (108, 165, 157, 59), (58, 156, 159, 61), (61, 159, 161, 63), (65, 163, 162, 64), (92, 164, 163, 65), (56, 154, 164, 92), (64, 162, 165, 108), (146, 160, 166, 152), (140, 154, 155, 141), (142, 156, 157, 143), (144, 158, 160, 146), (141, 155, 158, 144), (153, 167, 161, 147), (152, 166, 167, 153), (54, 178, 183, 107), (46, 170, 181, 91), (194, 176, 180, 186), (187, 182, 177, 195), (189, 171, 174, 192), (192, 174, 176, 194), (190, 172, 173, 191), (188, 170, 171, 189), (91, 181, 179, 55), (55, 179, 178, 54), (51, 175, 177, 53), (48, 172, 175, 51), (107, 183, 173, 49), (204, 188, 189, 205), (206, 190, 191, 207), (208, 192, 194, 210), (205, 189, 192, 208), (203, 187, 195, 211), (201, 185, 184, 200), (202, 186, 185, 201), (210, 194, 186, 202), (200, 184, 187, 203), (178, 196, 199, 183), (170, 188, 198, 181), (181, 198, 197, 179), (179, 197, 196, 178), (175, 193, 195, 177), (172, 190, 193, 175), (183, 199, 191, 173), (226, 210, 202, 218), (219, 203, 211, 227), (221, 205, 208, 224), (224, 208, 210, 226), (222, 206, 207, 223), (220, 204, 205, 221), (196, 212, 215, 199), (188, 204, 214, 198), (198, 214, 213, 197), (197, 213, 212, 196), (193, 209, 211, 195), (190, 206, 209, 193), (199, 215, 207, 191), (236, 220, 221, 237), (238, 222, 223, 239), (240, 224, 226, 242), (237, 221, 224, 240), (235, 219, 227, 243), (233, 217, 216, 232), (234, 218, 217, 233), (242, 226, 218, 234), (232, 216, 219, 235), (212, 228, 231, 215), (204, 220, 230, 214), (214, 230, 229, 213), (213, 229, 228, 212), (209, 225, 227, 211), (206, 222, 225, 209), (215, 231, 223, 207), (258, 242, 234, 250), (251, 235, 243, 259), (253, 237, 240, 256), (256, 240, 242, 258), (254, 238, 239, 255), (252, 236, 237, 253), (228, 244, 247, 231), (220, 236, 246, 230), (230, 246, 245, 229), (229, 245, 244, 228), (225, 241, 243, 227), (222, 238, 241, 225), (231, 247, 239, 223), (0, 252, 253, 1), (2, 254, 255, 3), (8, 256, 258, 12), (1, 253, 256, 8), (102, 251, 259, 13), (30, 249, 248, 22), (86, 250, 249, 30), (12, 258, 250, 86), (22, 248, 251, 102), (244, 260, 263, 247), (236, 252, 262, 246), (246, 262, 261, 245), (245, 261, 260, 244), (241, 257, 259, 243), (238, 254, 257, 241), (247, 263, 255, 239)])
me_cube.materials.append(mat_material)
me_cube.use_remesh_preserve_volume = False
me_cube.use_remesh_preserve_attributes = False
me_cube.use_mirror_vertex_groups = False
me_cube.update()
me_cube_004 = bpy.data.meshes.new('Cube.004')
me_cube_004.from_pydata([(-0.0001196, 0.7677, 0.04302), (0.01544, 0.7677, 0.04221), (0.0304, 0.7677, 0.03981), (0.04419, 0.7677, 0.0359), (0.05628, 0.7677, 0.03065), (0.0662, 0.7677, 0.02425), (0.07357, 0.7677, 0.01695), (0.07811, 0.7677, 0.009031), (0.07964, 0.7677, 0.0007925), (0.07811, 0.7677, -0.007446), (0.07357, 0.7677, -0.01537), (0.0662, 0.7677, -0.02267), (0.05628, 0.7677, -0.02907), (0.04419, 0.7677, -0.03432), (0.0304, 0.7677, -0.03822), (0.01544, 0.7677, -0.04062), (-0.0001196, 0.7677, -0.04144), (-0.01568, 0.7677, -0.04062), (-0.03064, 0.7677, -0.03822), (-0.04443, 0.7677, -0.03432), (-0.05652, 0.7677, -0.02907), (-0.06644, 0.7677, -0.02267), (-0.07381, 0.7677, -0.01537), (-0.07835, 0.7677, -0.007446), (-0.07988, 0.7677, 0.0007925), (-0.07835, 0.7677, 0.009031), (-0.07381, 0.7677, 0.01695), (-0.06644, 0.7677, 0.02425), (-0.05652, 0.7677, 0.03065), (-0.04443, 0.7677, 0.0359), (-0.03064, 0.7677, 0.03981), (-0.01568, 0.7677, 0.04221), (-0.0001196, -0.07239, 0.04302), (-0.0001196, -0.1437, 0.04145), (-0.0001196, -0.1081, 0.04281), (-0.0001196, -0.1342, 0.04224), (0.01486, -0.1437, 0.04067), (0.01544, -0.07239, 0.04221), (0.01515, -0.1342, 0.04144), (0.01536, -0.1081, 0.042), (0.02927, -0.1437, 0.03836), (0.0304, -0.07239, 0.03981), (0.02984, -0.1342, 0.03908), (0.03025, -0.1081, 0.03961), (0.04255, -0.1437, 0.0346), (0.04419, -0.07239, 0.0359), (0.04337, -0.1342, 0.03525), (0.04397, -0.1081, 0.03573), (0.05419, -0.1437, 0.02954), (0.05628, -0.07239, 0.03065), (0.05523, -0.1342, 0.0301), (0.056, -0.1081, 0.0305), (0.06374, -0.1437, 0.02338), (0.0662, -0.07239, 0.02425), (0.06497, -0.1342, 0.02382), (0.06587, -0.1081, 0.02414), (0.07084, -0.1437, 0.01635), (0.07357, -0.07239, 0.01695), (0.0722, -0.1342, 0.01665), (0.07321, -0.1081, 0.01687), (0.07521, -0.1437, 0.008725), (0.07811, -0.07239, 0.009031), (0.07666, -0.1342, 0.008878), (0.07772, -0.1081, 0.00899), (0.07668, -0.1437, 0.0007925), (0.07964, -0.07239, 0.0007925), (0.07816, -0.1342, 0.0007925), (0.07925, -0.1081, 0.0007925), (0.07521, -0.1437, -0.00714), (0.07811, -0.07239, -0.007446), (0.07666, -0.1342, -0.007293), (0.07772, -0.1081, -0.007405), (0.07084, -0.1437, -0.01477), (0.07357, -0.07239, -0.01537), (0.0722, -0.1342, -0.01507), (0.07321, -0.1081, -0.01529), (0.06374, -0.1437, -0.0218), (0.0662, -0.07239, -0.02267), (0.06497, -0.1342, -0.02223), (0.06587, -0.1081, -0.02255), (0.05419, -0.1437, -0.02796), (0.05628, -0.07239, -0.02907), (0.05523, -0.1342, -0.02851), (0.056, -0.1081, -0.02892), (0.04255, -0.1437, -0.03301), (0.04419, -0.07239, -0.03432), (0.04337, -0.1342, -0.03367), (0.04397, -0.1081, -0.03414), (0.02927, -0.1437, -0.03677), (0.0304, -0.07239, -0.03822), (0.02984, -0.1342, -0.0375), (0.03025, -0.1081, -0.03803), (0.01486, -0.1437, -0.03909), (0.01544, -0.07239, -0.04062), (0.01515, -0.1342, -0.03986), (0.01536, -0.1081, -0.04042), (-0.0001196, -0.1437, -0.03987), (-0.0001196, -0.07239, -0.04144), (-0.0001196, -0.1342, -0.04065), (-0.0001196, -0.1081, -0.04123), (-0.0151, -0.1437, -0.03909), (-0.01568, -0.07239, -0.04062), (-0.01539, -0.1342, -0.03986), (-0.0156, -0.1081, -0.04042), (-0.02951, -0.1437, -0.03677), (-0.03064, -0.07239, -0.03822), (-0.03008, -0.1342, -0.0375), (-0.03049, -0.1081, -0.03803), (-0.04279, -0.1437, -0.03301), (-0.04443, -0.07239, -0.03432), (-0.04361, -0.1342, -0.03367), (-0.04421, -0.1081, -0.03414), (-0.05443, -0.1437, -0.02796), (-0.05652, -0.07239, -0.02907), (-0.05547, -0.1342, -0.02851), (-0.05624, -0.1081, -0.02892), (-0.06398, -0.1437, -0.0218), (-0.06644, -0.07239, -0.02267), (-0.06521, -0.1342, -0.02223), (-0.06611, -0.1081, -0.02255), (-0.07107, -0.1437, -0.01477), (-0.07381, -0.07239, -0.01537), (-0.07244, -0.1342, -0.01507), (-0.07345, -0.1081, -0.01529), (-0.07545, -0.1437, -0.00714), (-0.07835, -0.07239, -0.007446), (-0.0769, -0.1342, -0.007293), (-0.07796, -0.1081, -0.007405), (-0.07692, -0.1437, 0.0007925), (-0.07988, -0.07239, 0.0007925), (-0.0784, -0.1342, 0.0007925), (-0.07949, -0.1081, 0.0007925), (-0.07545, -0.1437, 0.008725), (-0.07835, -0.07239, 0.009031), (-0.0769, -0.1342, 0.008878), (-0.07796, -0.1081, 0.00899), (-0.07107, -0.1437, 0.01635), (-0.07381, -0.07239, 0.01695), (-0.07244, -0.1342, 0.01665), (-0.07345, -0.1081, 0.01687), (-0.06398, -0.1437, 0.02338), (-0.06644, -0.07239, 0.02425), (-0.06521, -0.1342, 0.02382), (-0.06611, -0.1081, 0.02414), (-0.05443, -0.1437, 0.02954), (-0.05652, -0.07239, 0.03065), (-0.05547, -0.1342, 0.0301), (-0.05624, -0.1081, 0.0305), (-0.04279, -0.1437, 0.0346), (-0.04443, -0.07239, 0.0359), (-0.04361, -0.1342, 0.03525), (-0.04421, -0.1081, 0.03573), (-0.02951, -0.1437, 0.03836), (-0.03064, -0.07239, 0.03981), (-0.03008, -0.1342, 0.03908), (-0.03049, -0.1081, 0.03961), (-0.0151, -0.1437, 0.04067), (-0.01568, -0.07239, 0.04221), (-0.01539, -0.1342, 0.04144), (-0.0156, -0.1081, 0.042), (0.002532, 0.08968, 0.02032), (0.004807, 0.08968, 0.01996), (0.006939, 0.08968, 0.01935), (0.008753, 0.08968, 0.01857), (0.01031, 0.08968, 0.01756), (0.01139, 0.08968, 0.01649), (0.01212, 0.08968, 0.01522), (0.01235, 0.08968, -0.01421), (0.01212, 0.08968, -0.01546), (0.01141, 0.08968, -0.0167), (0.01033, 0.08968, -0.01777), (0.008763, 0.08968, -0.01878), (0.006949, 0.08968, -0.01957), (0.004813, 0.08968, -0.02017), (0.002537, 0.08968, -0.02054), (0.0001478, 0.08968, -0.02066), (-0.002232, 0.08968, -0.02054), (-0.004516, 0.08968, -0.02017), (-0.006645, 0.08968, -0.01957), (-0.008464, 0.08968, -0.01878), (-0.01003, 0.08968, -0.01777), (-0.01111, 0.08968, -0.0167), (-0.01182, 0.08968, -0.01546), (-0.01205, 0.08968, -0.01421), (-0.01182, 0.08968, 0.01522), (-0.01109, 0.08968, 0.01649), (-0.01001, 0.08968, 0.01756), (-0.008454, 0.08968, 0.01856), (-0.006635, 0.08968, 0.01936), (-0.00451, 0.08968, 0.01996), (-0.002229, 0.08968, 0.02032), (0.0001481, 0.08968, 0.02045), (0.0001504, -0.1227, 0.02033), (0.0001422, -0.1408, 0.02073), (0.0001481, -0.1355, 0.02045), (-0.002329, -0.1408, 0.0206), (-0.002187, -0.1227, 0.02021), (-0.002229, -0.1355, 0.02032), (-0.004692, -0.1408, 0.02022), (-0.004435, -0.1227, 0.01985), (-0.00451, -0.1355, 0.01996), (-0.006945, -0.1408, 0.01958), (-0.006506, -0.1227, 0.01926), (-0.006635, -0.1355, 0.01936), (-0.008774, -0.1408, 0.01879), (-0.008322, -0.1227, 0.01847), (-0.008454, -0.1355, 0.01856), (-0.01048, -0.1408, 0.01769), (-0.009812, -0.1227, 0.01751), (-0.01001, -0.1355, 0.01756), (-0.01151, -0.1408, 0.01666), (-0.01092, -0.1227, 0.01641), (-0.01109, -0.1355, 0.01649), (-0.01235, -0.1408, 0.01521), (-0.0116, -0.1227, 0.01523), (-0.01182, -0.1355, 0.01522), (-0.01258, -0.1408, -0.01422), (-0.01183, -0.1227, -0.0142), (-0.01205, -0.1355, -0.01421), (-0.01233, -0.1408, -0.01552), (-0.0116, -0.1227, -0.01544), (-0.01182, -0.1355, -0.01546), (-0.01156, -0.1408, -0.01687), (-0.01092, -0.1227, -0.01663), (-0.01111, -0.1355, -0.0167), (-0.01055, -0.1408, -0.01788), (-0.009812, -0.1227, -0.01773), (-0.01003, -0.1355, -0.01777), (-0.008809, -0.1408, -0.019), (-0.008322, -0.1227, -0.01869), (-0.008464, -0.1355, -0.01878), (-0.00698, -0.1408, -0.01979), (-0.006506, -0.1227, -0.01948), (-0.006645, -0.1355, -0.01957), (-0.004714, -0.1408, -0.02043), (-0.004435, -0.1227, -0.02006), (-0.004516, -0.1355, -0.02017), (-0.00234, -0.1408, -0.02081), (-0.002187, -0.1227, -0.02042), (-0.002232, -0.1355, -0.02054), (0.0001414, -0.1408, -0.02094), (0.0001504, -0.1227, -0.02055), (0.0001478, -0.1355, -0.02066), (0.002657, -0.1408, -0.02081), (0.002488, -0.1227, -0.02042), (0.002537, -0.1355, -0.02054), (0.005001, -0.1408, -0.02044), (0.004735, -0.1227, -0.02006), (0.004813, -0.1355, -0.02017), (0.007291, -0.1408, -0.01979), (0.006807, -0.1227, -0.01948), (0.006949, -0.1355, -0.01957), (0.009103, -0.1408, -0.019), (0.008622, -0.1227, -0.01869), (0.008763, -0.1355, -0.01878), (0.01085, -0.1408, -0.01787), (0.01011, -0.1227, -0.01773), (0.01033, -0.1355, -0.01777), (0.01186, -0.1408, -0.01688), (0.01122, -0.1227, -0.01663), (0.01141, -0.1355, -0.0167), (0.01264, -0.1408, -0.01552), (0.0119, -0.1227, -0.01544), (0.01212, -0.1355, -0.01546), (0.01288, -0.1408, -0.01422), (0.01213, -0.1227, -0.0142), (0.01235, -0.1355, -0.01421), (0.01265, -0.1408, 0.01521), (0.0119, -0.1227, 0.01523), (0.01212, -0.1355, 0.01522), (0.01181, -0.1408, 0.01667), (0.01122, -0.1227, 0.01641), (0.01139, -0.1355, 0.01649), (0.01079, -0.1408, 0.01768), (0.01011, -0.1227, 0.01751), (0.01031, -0.1355, 0.01756), (0.009067, -0.1408, 0.01879), (0.008622, -0.1227, 0.01847), (0.008753, -0.1355, 0.01857), (0.007258, -0.1408, 0.01958), (0.006807, -0.1227, 0.01926), (0.006939, -0.1355, 0.01935), (0.004979, -0.1408, 0.02022), (0.004735, -0.1227, 0.01985), (0.004807, -0.1355, 0.01996), (0.002638, -0.1408, 0.0206), (0.002488, -0.1227, 0.02021), (0.002532, -0.1355, 0.02032)], [], [(31, 157, 32, 0), (27, 141, 145, 28), (5, 53, 57, 6), (14, 89, 93, 15), (23, 125, 129, 24), (1, 37, 41, 2), (10, 73, 77, 11), (19, 109, 113, 20), (28, 145, 149, 29), (6, 57, 61, 7), (15, 93, 97, 16), (24, 129, 133, 25), (2, 41, 45, 3), (11, 77, 81, 12), (20, 113, 117, 21), (29, 149, 153, 30), (7, 61, 65, 8), (16, 97, 101, 17), (25, 133, 137, 26), (3, 45, 49, 4), (12, 81, 85, 13), (21, 117, 121, 22), (30, 153, 157, 31), (8, 65, 69, 9), (17, 101, 105, 18), (26, 137, 141, 27), (4, 49, 53, 5), (13, 85, 89, 14), (22, 121, 125, 23), (9, 69, 73, 10), (18, 105, 109, 19), (37, 32, 34, 39), (39, 34, 35, 38), (38, 35, 33, 36), (41, 37, 39, 43), (43, 39, 38, 42), (42, 38, 36, 40), (45, 41, 43, 47), (47, 43, 42, 46), (46, 42, 40, 44), (49, 45, 47, 51), (51, 47, 46, 50), (50, 46, 44, 48), (53, 49, 51, 55), (55, 51, 50, 54), (54, 50, 48, 52), (57, 53, 55, 59), (59, 55, 54, 58), (58, 54, 52, 56), (61, 57, 59, 63), (63, 59, 58, 62), (62, 58, 56, 60), (65, 61, 63, 67), (67, 63, 62, 66), (66, 62, 60, 64), (69, 65, 67, 71), (71, 67, 66, 70), (70, 66, 64, 68), (73, 69, 71, 75), (75, 71, 70, 74), (74, 70, 68, 72), (77, 73, 75, 79), (79, 75, 74, 78), (78, 74, 72, 76), (81, 77, 79, 83), (83, 79, 78, 82), (82, 78, 76, 80), (85, 81, 83, 87), (87, 83, 82, 86), (86, 82, 80, 84), (89, 85, 87, 91), (91, 87, 86, 90), (90, 86, 84, 88), (93, 89, 91, 95), (95, 91, 90, 94), (94, 90, 88, 92), (97, 93, 95, 99), (99, 95, 94, 98), (98, 94, 92, 96), (101, 97, 99, 103), (103, 99, 98, 102), (102, 98, 96, 100), (105, 101, 103, 107), (107, 103, 102, 106), (106, 102, 100, 104), (109, 105, 107, 111), (111, 107, 106, 110), (110, 106, 104, 108), (113, 109, 111, 115), (115, 111, 110, 114), (114, 110, 108, 112), (117, 113, 115, 119), (119, 115, 114, 118), (118, 114, 112, 116), (121, 117, 119, 123), (123, 119, 118, 122), (122, 118, 116, 120), (125, 121, 123, 127), (127, 123, 122, 126), (126, 122, 120, 124), (129, 125, 127, 131), (131, 127, 126, 130), (130, 126, 124, 128), (133, 129, 131, 135), (135, 131, 130, 134), (134, 130, 128, 132), (137, 133, 135, 139), (139, 135, 134, 138), (138, 134, 132, 136), (141, 137, 139, 143), (143, 139, 138, 142), (142, 138, 136, 140), (145, 141, 143, 147), (147, 143, 142, 146), (146, 142, 140, 144), (149, 145, 147, 151), (151, 147, 146, 150), (150, 146, 144, 148), (153, 149, 151, 155), (155, 151, 150, 154), (154, 150, 148, 152), (157, 153, 155, 159), (159, 155, 154, 158), (158, 154, 152, 156), (32, 157, 159, 34), (34, 159, 158, 35), (35, 158, 156, 33), (0, 32, 37, 1), (197, 200, 189, 190), (245, 248, 173, 174), (237, 100, 96), (44, 40, 273), (124, 216, 128), (218, 221, 182, 183), (267, 52, 48), (269, 272, 165, 166), (287, 194, 191, 160), (44, 270, 267), (279, 40, 36), (156, 195, 33), (266, 269, 166, 167), (263, 266, 167, 168), (194, 197, 190, 191), (239, 242, 175, 176), (152, 201, 156), (203, 206, 187, 188), (136, 213, 140), (215, 218, 183, 184), (252, 249, 88), (136, 132, 213), (236, 239, 176, 177), (152, 148, 207), (264, 68, 64), (216, 213, 128), (213, 132, 128), (285, 36, 33), (212, 215, 184, 185), (148, 144, 213), (267, 56, 52), (120, 216, 124), (264, 72, 68), (116, 216, 120), (264, 76, 72), (116, 112, 216), (80, 76, 264), (84, 80, 261), (284, 287, 160, 161), (224, 227, 180, 181), (272, 275, 164, 165), (260, 263, 168, 169), (227, 230, 179, 180), (88, 84, 255), (219, 112, 108), (281, 284, 161, 162), (248, 251, 172, 173), (242, 245, 174, 175), (200, 203, 188, 189), (257, 260, 169, 170), (104, 228, 225), (209, 212, 185, 186), (275, 278, 163, 164), (254, 257, 170, 171), (60, 267, 64), (48, 44, 267), (233, 236, 177, 178), (231, 104, 100), (195, 193, 33), (221, 224, 181, 182), (206, 209, 186, 187), (246, 243, 92), (251, 254, 171, 172), (108, 104, 225), (60, 56, 267), (231, 228, 104), (273, 270, 44), (234, 231, 100), (193, 285, 33), (40, 276, 273), (237, 234, 100), (198, 195, 156), (279, 276, 40), (240, 237, 96), (201, 198, 156), (282, 279, 36), (243, 240, 96), (204, 201, 152), (285, 282, 36), (92, 243, 96), (204, 152, 207), (278, 281, 162, 163), (246, 92, 249), (210, 207, 148), (92, 88, 249), (210, 148, 213), (252, 88, 255), (140, 213, 144), (255, 84, 258), (112, 219, 216), (258, 84, 261), (222, 219, 108), (261, 80, 264), (108, 225, 222), (267, 264, 64), (196, 192, 194, 197), (197, 194, 193, 195), (199, 196, 197, 200), (200, 197, 195, 198), (202, 199, 200, 203), (203, 200, 198, 201), (205, 202, 203, 206), (206, 203, 201, 204), (208, 205, 206, 209), (209, 206, 204, 207), (211, 208, 209, 212), (212, 209, 207, 210), (214, 211, 212, 215), (215, 212, 210, 213), (217, 214, 215, 218), (218, 215, 213, 216), (220, 217, 218, 221), (221, 218, 216, 219), (223, 220, 221, 224), (224, 221, 219, 222), (226, 223, 224, 227), (227, 224, 222, 225), (229, 226, 227, 230), (230, 227, 225, 228), (232, 229, 230, 233), (233, 230, 228, 231), (235, 232, 233, 236), (236, 233, 231, 234), (238, 235, 236, 239), (239, 236, 234, 237), (241, 238, 239, 242), (242, 239, 237, 240), (244, 241, 242, 245), (245, 242, 240, 243), (247, 244, 245, 248), (248, 245, 243, 246), (250, 247, 248, 251), (251, 248, 246, 249), (253, 250, 251, 254), (254, 251, 249, 252), (256, 253, 254, 257), (257, 254, 252, 255), (259, 256, 257, 260), (260, 257, 255, 258), (262, 259, 260, 263), (263, 260, 258, 261), (265, 262, 263, 266), (266, 263, 261, 264), (268, 265, 266, 269), (269, 266, 264, 267), (271, 268, 269, 272), (272, 269, 267, 270), (274, 271, 272, 275), (275, 272, 270, 273), (277, 274, 275, 278), (278, 275, 273, 276), (280, 277, 278, 281), (281, 278, 276, 279), (283, 280, 281, 284), (284, 281, 279, 282), (286, 283, 284, 287), (287, 284, 282, 285), (192, 286, 287, 194), (194, 287, 285, 193), (230, 233, 178, 179)])
me_cube_004.polygons.foreach_set('use_smooth', [True] * 288)
me_cube_004.materials.append(mat_matdoorhandle)
me_cube_004.use_remesh_preserve_volume = False
me_cube_004.use_remesh_preserve_attributes = False
me_cube_004.use_mirror_vertex_groups = False
me_cube_004.update()
me_cube_001 = bpy.data.meshes.new('Cube.001')
me_cube_001.from_pydata([(-5.96e-07, 0.7769, 0.04223), (0.01556, 0.7769, 0.04142), (0.03052, 0.7769, 0.03901), (0.04431, 0.7769, 0.03511), (0.0564, 0.7769, 0.02986), (0.06632, 0.7769, 0.02346), (0.07369, 0.7769, 0.01616), (0.07823, 0.7769, 0.008238), (0.07976, 0.7769, 1.788e-07), (0.07823, 0.7769, -0.008238), (0.07369, 0.7769, -0.01616), (0.06632, 0.7769, -0.02346), (0.0564, 0.7769, -0.02986), (0.04431, 0.7769, -0.03511), (0.03052, 0.7769, -0.03901), (0.01556, 0.7769, -0.04142), (-5.96e-07, 0.7769, -0.04223), (-0.01556, 0.7769, -0.04142), (-0.03052, 0.7769, -0.03901), (-0.04432, 0.7769, -0.03511), (-0.0564, 0.7769, -0.02986), (-0.06632, 0.7769, -0.02346), (-0.07369, 0.7769, -0.01616), (-0.07823, 0.7769, -0.008238), (-0.07976, 0.7769, 2.384e-07), (-0.07823, 0.7769, 0.008238), (-0.07369, 0.7769, 0.01616), (-0.06632, 0.7769, 0.02346), (-0.0564, 0.7769, 0.02986), (-0.04431, 0.7769, 0.03511), (-0.03052, 0.7769, 0.03901), (-0.01556, 0.7769, 0.04142), (-5.96e-07, -0.1345, 0.01933), (0.007124, -0.1345, 0.01896), (0.01397, -0.1345, 0.01786), (0.02029, -0.1345, 0.01607), (0.02582, -0.1345, 0.01367), (0.03036, -0.1345, 0.01074), (0.03374, -0.1345, 0.007398), (0.03582, -0.1345, 0.003772), (0.03652, -0.1345, 1.788e-07), (0.03582, -0.1345, -0.003771), (0.03374, -0.1345, -0.007398), (0.03036, -0.1345, -0.01074), (0.02582, -0.1345, -0.01367), (0.02029, -0.1345, -0.01607), (0.01397, -0.1345, -0.01786), (0.007124, -0.1345, -0.01896), (-5.96e-07, -0.1345, -0.01933), (-0.007125, -0.1345, -0.01896), (-0.01398, -0.1345, -0.01786), (-0.02029, -0.1345, -0.01607), (-0.02582, -0.1345, -0.01367), (-0.03036, -0.1345, -0.01074), (-0.03374, -0.1345, -0.007398), (-0.03582, -0.1345, -0.003771), (-0.03652, -0.1345, 1.788e-07), (-0.03582, -0.1345, 0.003772), (-0.03374, -0.1345, 0.007398), (-0.03036, -0.1345, 0.01074), (-0.02582, -0.1345, 0.01367), (-0.02029, -0.1345, 0.01607), (-0.01398, -0.1345, 0.01786), (-0.007125, -0.1345, 0.01896), (-5.96e-07, -0.0864, 0.01777), (0.006548, -0.0864, 0.01743), (0.01284, -0.0864, 0.01642), (0.01865, -0.0864, 0.01478), (0.02373, -0.0864, 0.01257), (0.02791, -0.0864, 0.009872), (0.03101, -0.0864, 0.0068), (0.03292, -0.0864, 0.003467), (0.03356, -0.0864, 1.788e-07), (0.03292, -0.0864, -0.003467), (0.03101, -0.0864, -0.0068), (0.02791, -0.0864, -0.009872), (0.02373, -0.0864, -0.01256), (0.01865, -0.0864, -0.01477), (0.01284, -0.0864, -0.01642), (0.006548, -0.0864, -0.01743), (-5.96e-07, -0.0864, -0.01777), (-0.006549, -0.0864, -0.01743), (-0.01285, -0.0864, -0.01642), (-0.01865, -0.0864, -0.01477), (-0.02373, -0.0864, -0.01256), (-0.02791, -0.0864, -0.009872), (-0.03101, -0.0864, -0.0068), (-0.03292, -0.0864, -0.003466), (-0.03357, -0.0864, 1.788e-07), (-0.03292, -0.0864, 0.003467), (-0.03101, -0.0864, 0.0068), (-0.02791, -0.0864, 0.009872), (-0.02373, -0.0864, 0.01257), (-0.01865, -0.0864, 0.01478), (-0.01285, -0.0864, 0.01642), (-0.006549, -0.0864, 0.01743), (-5.96e-07, -0.06317, 0.04223), (-5.96e-07, -0.1345, 0.04066), (-5.96e-07, -0.09884, 0.04202), (-5.96e-07, -0.125, 0.04144), (0.01498, -0.1345, 0.03988), (0.01556, -0.06317, 0.04142), (0.01527, -0.125, 0.04065), (0.01548, -0.09884, 0.04121), (0.02939, -0.1345, 0.03756), (0.03052, -0.06317, 0.03901), (0.02996, -0.125, 0.03829), (0.03037, -0.09884, 0.03882), (0.04267, -0.1345, 0.03381), (0.04431, -0.06317, 0.03511), (0.04349, -0.125, 0.03446), (0.04409, -0.09884, 0.03494), (0.05431, -0.1345, 0.02875), (0.0564, -0.06317, 0.02986), (0.05535, -0.125, 0.02931), (0.05612, -0.09884, 0.02971), (0.06386, -0.1345, 0.02259), (0.06632, -0.06317, 0.02346), (0.06509, -0.125, 0.02303), (0.06599, -0.09884, 0.02334), (0.07095, -0.1345, 0.01556), (0.07369, -0.06317, 0.01616), (0.07232, -0.125, 0.01586), (0.07333, -0.09884, 0.01608), (0.07533, -0.1345, 0.007932), (0.07823, -0.06317, 0.008238), (0.07678, -0.125, 0.008085), (0.07784, -0.09884, 0.008197), (0.0768, -0.1345, 1.788e-07), (0.07976, -0.06317, 1.788e-07), (0.07828, -0.125, 1.788e-07), (0.07937, -0.09884, 1.788e-07), (0.07533, -0.1345, -0.007932), (0.07823, -0.06317, -0.008238), (0.07678, -0.125, -0.008085), (0.07784, -0.09884, -0.008197), (0.07095, -0.1345, -0.01556), (0.07369, -0.06317, -0.01616), (0.07232, -0.125, -0.01586), (0.07333, -0.09884, -0.01608), (0.06386, -0.1345, -0.02259), (0.06632, -0.06317, -0.02346), (0.06509, -0.125, -0.02302), (0.06599, -0.09884, -0.02334), (0.05431, -0.1345, -0.02875), (0.0564, -0.06317, -0.02986), (0.05535, -0.125, -0.02931), (0.05612, -0.09884, -0.02971), (0.04267, -0.1345, -0.03381), (0.04431, -0.06317, -0.03511), (0.04349, -0.125, -0.03446), (0.04409, -0.09884, -0.03494), (0.02939, -0.1345, -0.03756), (0.03052, -0.06317, -0.03901), (0.02996, -0.125, -0.03829), (0.03037, -0.09884, -0.03882), (0.01498, -0.1345, -0.03988), (0.01556, -0.06317, -0.04142), (0.01527, -0.125, -0.04065), (0.01548, -0.09884, -0.04121), (-5.96e-07, -0.1345, -0.04066), (-5.96e-07, -0.06317, -0.04223), (-5.96e-07, -0.125, -0.04144), (-5.96e-07, -0.09884, -0.04202), (-0.01498, -0.1345, -0.03988), (-0.01556, -0.06317, -0.04142), (-0.01527, -0.125, -0.04065), (-0.01548, -0.09884, -0.04121), (-0.02939, -0.1345, -0.03756), (-0.03052, -0.06317, -0.03901), (-0.02996, -0.125, -0.03829), (-0.03037, -0.09884, -0.03882), (-0.04267, -0.1345, -0.03381), (-0.04432, -0.06317, -0.03511), (-0.04349, -0.125, -0.03446), (-0.04409, -0.09884, -0.03494), (-0.05431, -0.1345, -0.02875), (-0.0564, -0.06317, -0.02986), (-0.05535, -0.125, -0.02931), (-0.05612, -0.09884, -0.02971), (-0.06386, -0.1345, -0.02259), (-0.06632, -0.06317, -0.02346), (-0.06509, -0.125, -0.02302), (-0.06599, -0.09884, -0.02334), (-0.07096, -0.1345, -0.01556), (-0.07369, -0.06317, -0.01616), (-0.07232, -0.125, -0.01586), (-0.07333, -0.09884, -0.01608), (-0.07533, -0.1345, -0.007932), (-0.07823, -0.06317, -0.008238), (-0.07678, -0.125, -0.008085), (-0.07784, -0.09884, -0.008197), (-0.0768, -0.1345, 2.384e-07), (-0.07976, -0.06317, 2.384e-07), (-0.07828, -0.125, 2.384e-07), (-0.07937, -0.09884, 2.384e-07), (-0.07533, -0.1345, 0.007933), (-0.07823, -0.06317, 0.008238), (-0.07678, -0.125, 0.008085), (-0.07784, -0.09884, 0.008197), (-0.07096, -0.1345, 0.01556), (-0.07369, -0.06317, 0.01616), (-0.07232, -0.125, 0.01586), (-0.07333, -0.09884, 0.01608), (-0.06386, -0.1345, 0.02259), (-0.06632, -0.06317, 0.02346), (-0.06509, -0.125, 0.02303), (-0.06599, -0.09884, 0.02334), (-0.05431, -0.1345, 0.02875), (-0.0564, -0.06317, 0.02986), (-0.05535, -0.125, 0.02931), (-0.05612, -0.09884, 0.02971), (-0.04267, -0.1345, 0.03381), (-0.04431, -0.06317, 0.03511), (-0.04349, -0.125, 0.03446), (-0.04409, -0.09884, 0.03494), (-0.02939, -0.1345, 0.03756), (-0.03052, -0.06317, 0.03901), (-0.02996, -0.125, 0.03829), (-0.03037, -0.09884, 0.03882), (-0.01498, -0.1345, 0.03988), (-0.01556, -0.06317, 0.04142), (-0.01527, -0.125, 0.04065), (-0.01548, -0.09884, 0.04121), (-5.96e-07, -0.1345, 0.01984), (-0.007313, -0.1345, 0.01946), (0.007312, -0.1345, 0.01946), (0.01434, -0.1345, 0.01833), (0.02082, -0.1345, 0.0165), (0.0265, -0.1345, 0.01403), (0.03117, -0.1345, 0.01103), (0.03463, -0.1345, 0.007594), (0.03676, -0.1345, 0.003872), (0.03748, -0.1345, 1.788e-07), (0.03676, -0.1345, -0.003871), (0.03463, -0.1345, -0.007594), (0.03117, -0.1345, -0.01102), (0.0265, -0.1345, -0.01403), (0.02082, -0.1345, -0.0165), (0.01434, -0.1345, -0.01833), (0.007312, -0.1345, -0.01946), (-5.96e-07, -0.1345, -0.01984), (-0.007313, -0.1345, -0.01946), (-0.01435, -0.1345, -0.01833), (-0.02083, -0.1345, -0.0165), (-0.02651, -0.1345, -0.01403), (-0.03117, -0.1345, -0.01102), (-0.03463, -0.1345, -0.007594), (-0.03676, -0.1345, -0.003871), (-0.03748, -0.1345, 1.788e-07), (-0.03676, -0.1345, 0.003872), (-0.03463, -0.1345, 0.007594), (-0.03117, -0.1345, 0.01103), (-0.02651, -0.1345, 0.01403), (-0.02083, -0.1345, 0.0165), (-0.01435, -0.1345, 0.01833)], [], [(31, 221, 96, 0), (227, 226, 33, 34), (228, 227, 34, 35), (229, 228, 35, 36), (230, 229, 36, 37), (231, 230, 37, 38), (232, 231, 38, 39), (233, 232, 39, 40), (234, 233, 40, 41), (235, 234, 41, 42), (236, 235, 42, 43), (237, 236, 43, 44), (238, 237, 44, 45), (239, 238, 45, 46), (240, 239, 46, 47), (241, 240, 47, 48), (242, 241, 48, 49), (243, 242, 49, 50), (244, 243, 50, 51), (245, 244, 51, 52), (246, 245, 52, 53), (247, 246, 53, 54), (248, 247, 54, 55), (249, 248, 55, 56), (250, 249, 56, 57), (251, 250, 57, 58), (252, 251, 58, 59), (253, 252, 59, 60), (254, 253, 60, 61), (255, 254, 61, 62), (27, 205, 209, 28), (225, 255, 62, 63), (224, 225, 63, 32), (5, 117, 121, 6), (14, 153, 157, 15), (23, 189, 193, 24), (1, 101, 105, 2), (226, 224, 32, 33), (10, 137, 141, 11), (19, 173, 177, 20), (28, 209, 213, 29), (6, 121, 125, 7), (15, 157, 161, 16), (24, 193, 197, 25), (2, 105, 109, 3), (11, 141, 145, 12), (20, 177, 181, 21), (29, 213, 217, 30), (7, 125, 129, 8), (16, 161, 165, 17), (25, 197, 201, 26), (3, 109, 113, 4), (12, 145, 149, 13), (21, 181, 185, 22), (30, 217, 221, 31), (8, 129, 133, 9), (17, 165, 169, 18), (26, 201, 205, 27), (4, 113, 117, 5), (13, 149, 153, 14), (22, 185, 189, 23), (9, 133, 137, 10), (18, 169, 173, 19), (44, 43, 75, 76), (58, 57, 89, 90), (45, 44, 76, 77), (59, 58, 90, 91), (46, 45, 77, 78), (33, 32, 64, 65), (60, 59, 91, 92), (47, 46, 78, 79), (34, 33, 65, 66), (61, 60, 92, 93), (48, 47, 79, 80), (35, 34, 66, 67), (62, 61, 93, 94), (49, 48, 80, 81), (36, 35, 67, 68), (63, 62, 94, 95), (50, 49, 81, 82), (37, 36, 68, 69), (32, 63, 95, 64), (51, 50, 82, 83), (38, 37, 69, 70), (52, 51, 83, 84), (39, 38, 70, 71), (53, 52, 84, 85), (40, 39, 71, 72), (54, 53, 85, 86), (41, 40, 72, 73), (55, 54, 86, 87), (42, 41, 73, 74), (56, 55, 87, 88), (43, 42, 74, 75), (57, 56, 88, 89), (101, 96, 98, 103), (103, 98, 99, 102), (102, 99, 97, 100), (105, 101, 103, 107), (107, 103, 102, 106), (106, 102, 100, 104), (109, 105, 107, 111), (111, 107, 106, 110), (110, 106, 104, 108), (113, 109, 111, 115), (115, 111, 110, 114), (114, 110, 108, 112), (117, 113, 115, 119), (119, 115, 114, 118), (118, 114, 112, 116), (121, 117, 119, 123), (123, 119, 118, 122), (122, 118, 116, 120), (125, 121, 123, 127), (127, 123, 122, 126), (126, 122, 120, 124), (129, 125, 127, 131), (131, 127, 126, 130), (130, 126, 124, 128), (133, 129, 131, 135), (135, 131, 130, 134), (134, 130, 128, 132), (137, 133, 135, 139), (139, 135, 134, 138), (138, 134, 132, 136), (141, 137, 139, 143), (143, 139, 138, 142), (142, 138, 136, 140), (145, 141, 143, 147), (147, 143, 142, 146), (146, 142, 140, 144), (149, 145, 147, 151), (151, 147, 146, 150), (150, 146, 144, 148), (153, 149, 151, 155), (155, 151, 150, 154), (154, 150, 148, 152), (157, 153, 155, 159), (159, 155, 154, 158), (158, 154, 152, 156), (161, 157, 159, 163), (163, 159, 158, 162), (162, 158, 156, 160), (165, 161, 163, 167), (167, 163, 162, 166), (166, 162, 160, 164), (169, 165, 167, 171), (171, 167, 166, 170), (170, 166, 164, 168), (173, 169, 171, 175), (175, 171, 170, 174), (174, 170, 168, 172), (177, 173, 175, 179), (179, 175, 174, 178), (178, 174, 172, 176), (181, 177, 179, 183), (183, 179, 178, 182), (182, 178, 176, 180), (185, 181, 183, 187), (187, 183, 182, 186), (186, 182, 180, 184), (189, 185, 187, 191), (191, 187, 186, 190), (190, 186, 184, 188), (193, 189, 191, 195), (195, 191, 190, 194), (194, 190, 188, 192), (197, 193, 195, 199), (199, 195, 194, 198), (198, 194, 192, 196), (201, 197, 199, 203), (203, 199, 198, 202), (202, 198, 196, 200), (205, 201, 203, 207), (207, 203, 202, 206), (206, 202, 200, 204), (209, 205, 207, 211), (211, 207, 206, 210), (210, 206, 204, 208), (213, 209, 211, 215), (215, 211, 210, 214), (214, 210, 208, 212), (217, 213, 215, 219), (219, 215, 214, 218), (218, 214, 212, 216), (221, 217, 219, 223), (223, 219, 218, 222), (222, 218, 216, 220), (96, 221, 223, 98), (98, 223, 222, 99), (99, 222, 220, 97), (0, 96, 101, 1), (100, 97, 224, 226), (97, 220, 225, 224), (220, 216, 255, 225), (216, 212, 254, 255), (212, 208, 253, 254), (208, 204, 252, 253), (204, 200, 251, 252), (200, 196, 250, 251), (196, 192, 249, 250), (192, 188, 248, 249), (188, 184, 247, 248), (184, 180, 246, 247), (180, 176, 245, 246), (176, 172, 244, 245), (172, 168, 243, 244), (168, 164, 242, 243), (164, 160, 241, 242), (160, 156, 240, 241), (156, 152, 239, 240), (152, 148, 238, 239), (148, 144, 237, 238), (144, 140, 236, 237), (140, 136, 235, 236), (136, 132, 234, 235), (132, 128, 233, 234), (128, 124, 232, 233), (124, 120, 231, 232), (120, 116, 230, 231), (116, 112, 229, 230), (112, 108, 228, 229), (108, 104, 227, 228), (104, 100, 226, 227)])
me_cube_001.polygons.foreach_set('use_smooth', [True] * 224)
me_cube_001.materials.append(mat_matdoorhandle_001)
me_cube_001.use_remesh_preserve_volume = False
me_cube_001.use_remesh_preserve_attributes = False
me_cube_001.use_mirror_vertex_groups = False
me_cube_001.update()
me_cube_003 = bpy.data.meshes.new('Cube.003')
me_cube_003.from_pydata([(-0.1163, 3.374, 0.004134), (-0.1189, 3.374, 0.008061), (-0.1231, 3.374, 0.01158), (-0.1286, 3.374, 0.01453), (-0.1353, 3.374, 0.01674), (-0.1427, 3.374, 0.01811), (-0.1505, 3.374, 0.01858), (-0.1583, 3.374, 0.01811), (-0.1658, 3.374, 0.01674), (-0.1724, 3.374, 0.01453), (-0.178, 3.374, 0.01158), (-0.1821, 3.374, 0.008061), (-0.1847, 3.374, 0.004134), (-0.1856, 3.374, -8.941e-07), (-0.1847, 3.374, -0.004135), (-0.1821, 3.374, -0.008063), (-0.178, 3.374, -0.01159), (-0.1724, 3.374, -0.01453), (-0.1658, 3.374, -0.01674), (-0.1583, 3.374, -0.01812), (-0.1505, 3.374, -0.01858), (-0.1427, 3.374, -0.01812), (-0.1353, 3.374, -0.01674), (-0.1286, 3.374, -0.01453), (-0.1231, 3.374, -0.01159), (-0.1189, 3.374, -0.008063), (-0.1163, 3.374, -0.004135), (-0.1154, 3.374, -8.941e-07), (0.2483, -0.4862, -8.941e-07), (0.2459, 0.3418, 0.004134), (0.2483, 0.2857, 0.003853), (0.2476, 0.3254, 0.004052), (0.2483, 0.2271, 0.007514), (0.2459, 0.279, 0.008061), (0.2476, 0.2638, 0.007901), (0.2459, 0.1778, 0.01158), (0.2483, 0.1328, 0.0108), (0.2476, 0.1646, 0.01135), (0.2483, 0.007429, 0.01354), (0.2459, 0.04333, 0.01453), (0.2476, 0.03281, 0.01424), (0.2459, -0.1177, 0.01674), (0.2483, -0.1427, 0.0156), (0.2476, -0.125, 0.01641), (0.2483, -0.31, 0.01689), (0.2459, -0.2972, 0.01811), (0.2476, -0.301, 0.01775), (0.2483, -0.4862, 0.01732), (0.2459, -0.4862, 0.01858), (0.2476, -0.4862, 0.01821), (0.2459, -0.6752, 0.01811), (0.2483, -0.6624, 0.01689), (0.2476, -0.6715, 0.01775), (0.2483, -0.8298, 0.0156), (0.2459, -0.8547, 0.01674), (0.2476, -0.8474, 0.01641), (0.2459, -1.016, 0.01453), (0.2483, -0.9799, 0.01354), (0.2476, -1.005, 0.01424), (0.2483, -1.105, 0.0108), (0.2459, -1.15, 0.01158), (0.2476, -1.137, 0.01135), (0.2459, -1.251, 0.008061), (0.2483, -1.2, 0.007514), (0.2476, -1.236, 0.007901), (0.2459, -1.314, 0.004134), (0.2483, -1.258, 0.003853), (0.2476, -1.298, 0.004052), (0.2483, -1.278, -9.537e-07), (0.2459, -1.336, -9.537e-07), (0.2476, -1.319, -9.537e-07), (0.2459, -1.314, -0.004135), (0.2483, -1.258, -0.003855), (0.2476, -1.298, -0.004053), (0.2483, -1.2, -0.007516), (0.2459, -1.251, -0.008063), (0.2476, -1.236, -0.007903), (0.2459, -1.15, -0.01159), (0.2483, -1.105, -0.0108), (0.2476, -1.137, -0.01136), (0.2483, -0.9799, -0.01354), (0.2459, -1.016, -0.01453), (0.2476, -1.005, -0.01424), (0.2459, -0.8547, -0.01674), (0.2483, -0.8297, -0.01561), (0.2476, -0.8474, -0.01641), (0.2483, -0.6624, -0.01689), (0.2459, -0.6752, -0.01812), (0.2476, -0.6715, -0.01776), (0.2459, -0.4862, -0.01858), (0.2483, -0.4862, -0.01732), (0.2476, -0.4862, -0.01821), (0.2483, -0.31, -0.01689), (0.2459, -0.2972, -0.01812), (0.2476, -0.301, -0.01776), (0.2459, -0.1177, -0.01674), (0.2483, -0.1427, -0.01561), (0.2476, -0.125, -0.01641), (0.2483, 0.007429, -0.01354), (0.2459, 0.04333, -0.01453), (0.2476, 0.03281, -0.01424), (0.2483, 0.1328, -0.0108), (0.2459, 0.1778, -0.01159), (0.2476, 0.1646, -0.01136), (0.2459, 0.279, -0.008063), (0.2483, 0.2271, -0.007516), (0.2476, 0.2638, -0.007903), (0.2459, 0.3418, -0.004135), (0.2483, 0.2857, -0.003855), (0.2476, 0.3254, -0.004053), (0.2483, 0.3055, -8.941e-07), (0.2459, 0.3631, -8.941e-07), (0.2476, 0.3462, -8.941e-07), (-0.1163, 0.3703, 0.004134), (-0.1151, 0.3418, 0.004134), (-0.1161, 0.3561, 0.004134), (-0.1157, 0.3456, 0.004134), (-0.1177, 0.279, 0.008061), (-0.1189, 0.3075, 0.008061), (-0.1183, 0.2828, 0.008061), (-0.1187, 0.2932, 0.008061), (-0.1231, 0.2063, 0.01158), (-0.1219, 0.1778, 0.01158), (-0.1229, 0.1921, 0.01158), (-0.1225, 0.1816, 0.01158), (-0.1275, 0.04333, 0.01453), (-0.1286, 0.07182, 0.01453), (-0.1281, 0.04714, 0.01453), (-0.1285, 0.05757, 0.01453), (-0.1353, -0.08922, 0.01674), (-0.1341, -0.1177, 0.01674), (-0.1351, -0.1035, 0.01674), (-0.1347, -0.1139, 0.01674), (-0.1427, -0.2687, 0.01811), (-0.1415, -0.2972, 0.01811), (-0.1426, -0.283, 0.01811), (-0.1421, -0.2934, 0.01811), (-0.1493, -0.4862, 0.01858), (-0.1505, -0.4577, 0.01858), (-0.1499, -0.4824, 0.01858), (-0.1504, -0.472, 0.01858), (-0.1583, -0.6467, 0.01811), (-0.1572, -0.6752, 0.01811), (-0.1582, -0.661, 0.01811), (-0.1577, -0.6714, 0.01811), (-0.1646, -0.8547, 0.01674), (-0.1658, -0.8262, 0.01674), (-0.1652, -0.8509, 0.01674), (-0.1656, -0.8405, 0.01674), (-0.1724, -0.9873, 0.01453), (-0.1712, -1.016, 0.01453), (-0.1722, -1.002, 0.01453), (-0.1718, -1.012, 0.01453), (-0.1768, -1.15, 0.01158), (-0.178, -1.122, 0.01158), (-0.1774, -1.146, 0.01158), (-0.1778, -1.136, 0.01158), (-0.1821, -1.223, 0.008061), (-0.181, -1.251, 0.008061), (-0.182, -1.237, 0.008061), (-0.1816, -1.248, 0.008061), (-0.1847, -1.286, 0.004134), (-0.1836, -1.314, 0.004134), (-0.1846, -1.3, 0.004134), (-0.1842, -1.31, 0.004134), (-0.1844, -1.336, -8.941e-07), (-0.1856, -1.307, -8.941e-07), (-0.185, -1.332, -8.941e-07), (-0.1855, -1.321, -8.941e-07), (-0.1847, -1.286, -0.004135), (-0.1836, -1.314, -0.004135), (-0.1846, -1.3, -0.004135), (-0.1842, -1.31, -0.004135), (-0.181, -1.251, -0.008063), (-0.1821, -1.223, -0.008063), (-0.1816, -1.248, -0.008063), (-0.182, -1.237, -0.008063), (-0.178, -1.122, -0.01159), (-0.1768, -1.15, -0.01159), (-0.1778, -1.136, -0.01159), (-0.1774, -1.146, -0.01159), (-0.1712, -1.016, -0.01453), (-0.1724, -0.9873, -0.01453), (-0.1718, -1.012, -0.01453), (-0.1722, -1.002, -0.01453), (-0.1658, -0.8262, -0.01674), (-0.1646, -0.8547, -0.01674), (-0.1656, -0.8405, -0.01674), (-0.1652, -0.8509, -0.01674), (-0.1572, -0.6752, -0.01812), (-0.1583, -0.6467, -0.01812), (-0.1577, -0.6714, -0.01812), (-0.1582, -0.661, -0.01812), (-0.1505, -0.4577, -0.01858), (-0.1493, -0.4862, -0.01858), (-0.1504, -0.472, -0.01858), (-0.1499, -0.4824, -0.01858), (-0.1415, -0.2972, -0.01812), (-0.1427, -0.2687, -0.01812), (-0.1421, -0.2934, -0.01812), (-0.1426, -0.283, -0.01812), (-0.1353, -0.08922, -0.01674), (-0.1341, -0.1177, -0.01674), (-0.1351, -0.1035, -0.01674), (-0.1347, -0.1139, -0.01674), (-0.1275, 0.04333, -0.01453), (-0.1286, 0.07182, -0.01453), (-0.1281, 0.04714, -0.01453), (-0.1285, 0.05757, -0.01453), (-0.1231, 0.2063, -0.01159), (-0.1219, 0.1778, -0.01159), (-0.1229, 0.1921, -0.01159), (-0.1225, 0.1816, -0.01159), (-0.1189, 0.3075, -0.008063), (-0.1177, 0.279, -0.008063), (-0.1187, 0.2932, -0.008063), (-0.1183, 0.2828, -0.008063), (-0.1151, 0.3418, -0.004135), (-0.1163, 0.3703, -0.004135), (-0.1157, 0.3456, -0.004135), (-0.1161, 0.3561, -0.004135), (-0.1154, 0.3916, -8.941e-07), (-0.1143, 0.3631, -8.941e-07), (-0.1153, 0.3774, -8.941e-07), (-0.1148, 0.3669, -8.941e-07)], [], [(117, 33, 29, 114), (114, 29, 111, 222), (125, 39, 35, 122), (130, 41, 39, 125), (5, 133, 129, 4), (134, 45, 41, 130), (137, 48, 45, 134), (145, 54, 50, 142), (150, 56, 54, 145), (153, 60, 56, 150), (158, 62, 60, 153), (162, 65, 62, 158), (165, 69, 65, 162), (170, 71, 69, 165), (15, 174, 169, 14), (173, 75, 71, 170), (17, 182, 177, 16), (181, 81, 77, 178), (19, 190, 185, 18), (189, 87, 83, 186), (194, 89, 87, 189), (202, 95, 93, 197), (205, 99, 95, 202), (210, 102, 99, 205), (25, 213, 209, 24), (214, 104, 102, 210), (217, 107, 104, 214), (222, 111, 107, 217), (30, 32, 28), (110, 30, 28), (3, 126, 121, 2), (36, 38, 28), (6, 138, 133, 5), (42, 44, 28), (44, 47, 28), (8, 146, 141, 7), (51, 53, 28), (10, 154, 149, 9), (57, 59, 28), (63, 66, 28), (13, 166, 161, 12), (66, 68, 28), (178, 77, 75, 173), (72, 74, 28), (186, 83, 81, 181), (78, 80, 28), (84, 86, 28), (86, 90, 28), (21, 198, 193, 20), (90, 92, 28), (96, 98, 28), (24, 209, 206, 23), (98, 101, 28), (27, 221, 218, 26), (105, 108, 28), (108, 110, 28), (22, 201, 198, 21), (59, 63, 28), (18, 185, 182, 17), (11, 157, 154, 10), (68, 72, 28), (7, 141, 138, 6), (80, 84, 28), (4, 129, 126, 3), (1, 118, 113, 0), (142, 50, 48, 137), (53, 57, 28), (14, 169, 166, 13), (101, 105, 28), (26, 218, 213, 25), (92, 96, 28), (9, 149, 146, 8), (16, 177, 174, 15), (32, 36, 28), (74, 78, 28), (12, 161, 157, 11), (23, 206, 201, 22), (38, 42, 28), (197, 93, 89, 194), (2, 121, 118, 1), (20, 193, 190, 19), (47, 51, 28), (60, 62, 64, 61), (61, 64, 63, 59), (48, 50, 52, 49), (49, 52, 51, 47), (30, 110, 112, 31), (31, 112, 111, 29), (93, 95, 97, 94), (94, 97, 96, 92), (102, 104, 106, 103), (103, 106, 105, 101), (75, 77, 79, 76), (76, 79, 78, 74), (81, 83, 85, 82), (82, 85, 84, 80), (39, 41, 43, 40), (40, 43, 42, 38), (54, 56, 58, 55), (55, 58, 57, 53), (87, 89, 91, 88), (88, 91, 90, 86), (33, 35, 37, 34), (34, 37, 36, 32), (69, 71, 73, 70), (70, 73, 72, 68), (45, 48, 49, 46), (46, 49, 47, 44), (62, 65, 67, 64), (64, 67, 66, 63), (83, 87, 88, 85), (85, 88, 86, 84), (50, 54, 55, 52), (52, 55, 53, 51), (99, 102, 103, 100), (100, 103, 101, 98), (104, 107, 109, 106), (106, 109, 108, 105), (77, 81, 82, 79), (79, 82, 80, 78), (95, 99, 100, 97), (97, 100, 98, 96), (35, 39, 40, 37), (37, 40, 38, 36), (56, 60, 61, 58), (58, 61, 59, 57), (89, 93, 94, 91), (91, 94, 92, 90), (29, 33, 34, 31), (31, 34, 32, 30), (71, 75, 76, 73), (73, 76, 74, 72), (107, 111, 112, 109), (109, 112, 110, 108), (65, 69, 70, 67), (67, 70, 68, 66), (41, 45, 46, 43), (43, 46, 44, 42), (122, 35, 33, 117), (206, 209, 211, 208), (208, 211, 212, 207), (207, 212, 210, 205), (146, 149, 151, 148), (148, 151, 152, 147), (147, 152, 150, 145), (118, 121, 123, 120), (120, 123, 124, 119), (119, 124, 122, 117), (198, 201, 203, 200), (200, 203, 204, 199), (199, 204, 202, 197), (154, 157, 159, 156), (156, 159, 160, 155), (155, 160, 158, 153), (174, 177, 179, 176), (176, 179, 180, 175), (175, 180, 178, 173), (166, 169, 171, 168), (168, 171, 172, 167), (167, 172, 170, 165), (138, 141, 143, 140), (140, 143, 144, 139), (139, 144, 142, 137), (126, 129, 131, 128), (128, 131, 132, 127), (127, 132, 130, 125), (182, 185, 187, 184), (184, 187, 188, 183), (183, 188, 186, 181), (129, 133, 135, 131), (131, 135, 136, 132), (132, 136, 134, 130), (190, 193, 195, 192), (192, 195, 196, 191), (191, 196, 194, 189), (209, 213, 215, 211), (211, 215, 216, 212), (212, 216, 214, 210), (149, 154, 156, 151), (151, 156, 155, 152), (152, 155, 153, 150), (218, 221, 223, 220), (220, 223, 224, 219), (219, 224, 222, 217), (114, 222, 224, 116), (116, 224, 223, 115), (115, 223, 221, 113), (201, 206, 208, 203), (203, 208, 207, 204), (204, 207, 205, 202), (157, 161, 163, 159), (159, 163, 164, 160), (160, 164, 162, 158), (113, 118, 120, 115), (115, 120, 119, 116), (116, 119, 117, 114), (169, 174, 176, 171), (171, 176, 175, 172), (172, 175, 173, 170), (141, 146, 148, 143), (143, 148, 147, 144), (144, 147, 145, 142), (121, 126, 128, 123), (123, 128, 127, 124), (124, 127, 125, 122), (193, 198, 200, 195), (195, 200, 199, 196), (196, 199, 197, 194), (133, 138, 140, 135), (135, 140, 139, 136), (136, 139, 137, 134), (161, 166, 168, 163), (163, 168, 167, 164), (164, 167, 165, 162), (213, 218, 220, 215), (215, 220, 219, 216), (216, 219, 217, 214), (177, 182, 184, 179), (179, 184, 183, 180), (180, 183, 181, 178), (185, 190, 192, 187), (187, 192, 191, 188), (188, 191, 189, 186), (0, 113, 221, 27)])
me_cube_003.polygons.foreach_set('use_smooth', [True] * 224)
me_cube_003.materials.append(mat_matdoorhandle_001)
me_cube_003.use_remesh_preserve_volume = False
me_cube_003.use_remesh_preserve_attributes = False
me_cube_003.use_mirror_vertex_groups = False
me_cube_003.update()

# ---- objects
ob_plane_000 = bpy.data.objects.new('Plane.000', me_plane_010)
ob_plane_002 = bpy.data.objects.new('Plane.002', me_plane_009)
ob_cube = bpy.data.objects.new('Cube', me_cube)
ob_door_003 = bpy.data.objects.new('Door.003', me_cube_004)
ob_door_001 = bpy.data.objects.new('Door.001', me_cube_001)
ob_door_002 = bpy.data.objects.new('Door.002', me_cube_003)

# ---- transforms, parenting, visibility, modifiers, constraints
ob_plane_000.location = (-0.07827, -1.049, -3.119)
ob_plane_000.rotation_euler = (1.196, -0.0, 0.0)
ob_plane_000.scale = (0.574, 0.07131, 0.1435)
ob_plane_000.lineart.crease_threshold = 0.0
ob_plane_002.location = (-0.07827, -1.049, 3.246)
ob_plane_002.rotation_euler = (1.196, -0.0, 0.0)
ob_plane_002.scale = (0.574, 0.07131, 0.1435)
ob_plane_002.lineart.crease_threshold = 0.0
ob_cube.location = (-0.06333, -0.5807, 0.2378)
ob_cube.scale = (0.7533, 0.3767, 3.767)
ob_cube.lock_rotations_4d = False
ob_cube.empty_display_type = 'ARROWS'
ob_cube.lineart.crease_threshold = 0.0
ob_door_003.location = (-0.4934, -1.063, 1.035)
ob_door_003.rotation_euler = (0.0, -0.0, 1.557e-06)
ob_door_003.scale = (1.255, 0.05184, 2.37)
ob_door_003.lineart.crease_threshold = 0.0
ob_door_001.location = (-0.4919, -1.063, 0.7019)
ob_door_001.rotation_euler = (1.571, 1.566, 1.571)
ob_door_001.scale = (1.25, 0.05167, 2.362)
ob_door_001.lineart.crease_threshold = 0.0
ob_door_002.location = (-0.4919, -1.196, 0.5129)
ob_door_002.rotation_euler = (1.571, 1.566, 1.571)
ob_door_002.scale = (1.25, 0.05167, 2.362)
ob_door_002.lineart.crease_threshold = 0.0

# ---- collection membership
col_collection_1.objects.link(ob_plane_000)
col_collection_1.objects.link(ob_plane_002)
col_collection_1.objects.link(ob_cube)
col_collection_1.objects.link(ob_door_003)
col_collection_1.objects.link(ob_door_001)
col_collection_1.objects.link(ob_door_002)

# ---- scene / render settings (as saved in the file)
scene.frame_start = 1; scene.frame_end = 250; scene.frame_set(1)
scene.render.engine = 'BLENDER_EEVEE_NEXT'
scene.render.resolution_percentage = 50
scene.render.dither_intensity = 0.0
scene.cycles.use_denoising = False
scene.cycles.samples = 128
scene.cycles.sampling_pattern = 'TABULATED_SOBOL'
scene.cycles.use_adaptive_sampling = False
scene.cycles.use_light_tree = False
scene.cycles.blur_glossy = 0.0
scene.cycles.sample_clamp_indirect = 0.0
scene.view_settings.view_transform = 'Standard'
bpy.context.view_layer.update()

# ---- added for rendering (the .blend has no active camera and no usable light): camera, sun
cam_auto = bpy.data.cameras.new('AutoCamera')
cam_auto.lens = 50.0
cam_auto.sensor_width = 36.0
cam_auto.clip_end = 1000.0
ob_auto_camera = bpy.data.objects.new('AutoCamera', cam_auto)
scene.collection.objects.link(ob_auto_camera)
ob_auto_camera.location = (7.11228, -9.34598, 5.9783)
ob_auto_camera.rotation_euler = (1.09748, -7.21219e-08, 0.694738)
scene.camera = ob_auto_camera
light_auto_sun = bpy.data.lights.new('AutoSun', 'SUN')
light_auto_sun.energy = 3.0
light_auto_sun.angle = 0.0523599
ob_auto_sun = bpy.data.objects.new('AutoSun', light_auto_sun)
scene.collection.objects.link(ob_auto_sun)
ob_auto_sun.rotation_euler = (0.872665, 0.174533, 0.523599)
bpy.context.view_layer.update()
